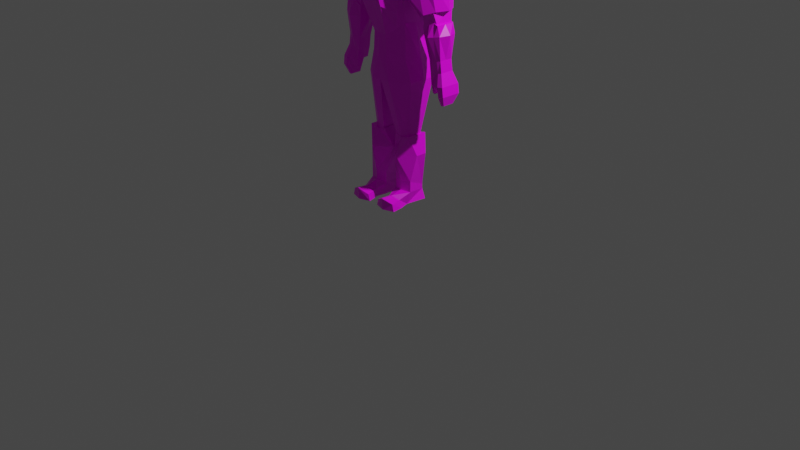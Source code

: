 # Source: Osnova1.blend  (saved by Blender 3.0.42; exported with 4.5.12 LTS)
import bpy
from mathutils import Matrix  # noqa: F401  (used for matrix-valued properties, if any)

bpy.ops.wm.read_factory_settings(use_empty=True)
scene = bpy.context.scene
scene.name = 'Scene'

# ---- collections
col_collection = bpy.data.collections.new('Collection'); scene.collection.children.link(col_collection)

# ---- images (referenced by path relative to the original .blend; pixels are not part of the script)
import os
ASSET_DIR = os.environ.get("B2B_ASSET_DIR", "")  # directory of the original .blend (textures are referenced by path, not embedded)
HERE = os.path.dirname(os.path.abspath(__file__))  # packed textures are extracted next to this script under _unpacked/

def load_image(name, relpath, width, height, colorspace="sRGB"):
    """Load a texture the original file referenced (path relative to the .blend, or extracted next to this script)."""
    p = next((c for c in (os.path.join(HERE, relpath), os.path.join(ASSET_DIR, relpath)) if relpath and os.path.exists(c)), "")
    if p:
        img = bpy.data.images.load(p, check_existing=True)
        img.name = name
    else:  # same state as the original file: an image datablock whose file is absent (Cycles renders it pink)
        img = bpy.data.images.new(name, width, height)
        img.source = "FILE"
        img.filepath = "//" + (relpath or name)
    img.colorspace_settings.name = colorspace
    return img
img_1_png_001 = load_image('Без имени-1.png.001', 'Без имени-1.png', 1024, 1024, 'sRGB')

# ---- materials (node trees are filled in below, after node groups)
mat_material = bpy.data.materials.new('Material')
mat_material.alpha_threshold = 0.0
mat_material.use_transparent_shadow = False
mat_material.line_color = (0.0, 0.0, 0.0, 1.0)

# ---- material node trees
mat_material.use_nodes = True; mat_material.node_tree.nodes.clear()
_N = mat_material.node_tree.nodes; _L = mat_material.node_tree.links
n0 = _N.new('ShaderNodeOutputMaterial'); n0.name = 'Material Output'; n0.location = (300, 300)
n1 = _N.new('ShaderNodeBsdfPrincipled'); n1.name = 'Principled BSDF'; n1.location = (10, 300)
n1.distribution = 'GGX'
n1.subsurface_method = 'RANDOM_WALK_SKIN'
n1.inputs[2].default_value = 0.4
n1.inputs[3].default_value = 1.45
n1.inputs[27].default_value = (0.0, 0.0, 0.0, 1.0)
n1.inputs[28].default_value = 1.0
n2 = _N.new('ShaderNodeTexImage'); n2.name = 'Image Texture'; n2.location = (-280, 280)
n2.image = img_1_png_001
n2.interpolation = 'Closest'
_L.new(n1.outputs[0], n0.inputs[0])
_L.new(n2.outputs[0], n1.inputs[0])
n0.is_active_output = True

# ---- world
world_world = bpy.data.worlds.new('World'); scene.world = world_world
world_world.use_nodes = True; world_world.node_tree.nodes.clear()
_N = world_world.node_tree.nodes; _L = world_world.node_tree.links
n0 = _N.new('ShaderNodeOutputWorld'); n0.name = 'World Output'; n0.location = (300, 300)
n1 = _N.new('ShaderNodeBackground'); n1.name = 'Background'; n1.location = (10, 300)
n1.inputs[0].default_value = (0.05088, 0.05088, 0.05088, 1.0)
_L.new(n1.outputs[0], n0.inputs[0])
n0.is_active_output = True
world_world.color = (0.05088, 0.05088, 0.05088)
world_world.use_sun_shadow = False
world_world.sun_shadow_jitter_overblur = 0.0

# ---- cameras
cam_camera = bpy.data.cameras.new('Camera')
cam_camera.clip_end = 100.0
cam_camera.ortho_scale = 7.314

# ---- lights
light_light = bpy.data.lights.new('Light', 'POINT')
light_light.transmission_factor = 0.0
light_light.energy = 1000.0
light_light.shadow_soft_size = 0.1
light_light.shadow_maximum_resolution = 0.006
light_light.use_absolute_resolution = True

# ---- meshes
me_cube = bpy.data.meshes.new('Cube')
me_cube.from_pydata([(0.0, 0.236, 1.091), (0.0, 0.268, 0.7219), (0.0, -0.2238, 1.091), (0.0, -0.4051, 0.6554), (-0.3999, 0.1383, 0.3971), (-0.3303, 0.1679, 0.7771), (-0.5786, 0.1209, 0.4685), (-0.2881, -0.1473, 0.7771), (-0.2881, 0.1679, 0.7771), (-0.4502, -0.1648, 0.9991), (-0.2896, -0.2681, 0.6724), (-0.4502, 0.1876, 0.9991), (0.0, 0.268, 0.459), (0.0, -0.3437, 0.4922), (-0.2175, 0.1876, 0.4109), (-0.2406, -0.1648, 0.4109), (-0.2175, 0.1876, 0.4109), (-0.2142, -0.228, 0.4109), (0.0, 0.2564, 0.2284), (0.0, -0.2445, 0.194), (-0.2093, 0.1876, 0.2626), (-0.201, -0.1182, 0.3001), (-0.2093, 0.1876, 0.2641), (-0.1517, -0.1648, 0.2425), (0.0, 0.2721, -0.01555), (0.0, -0.2545, -0.01555), (-0.2172, 0.1876, -0.0324), (-0.2172, -0.1227, -0.0324), (-0.2172, 0.1492, -0.0324), (-0.2172, -0.1227, -0.0324), (0.0, 0.2571, -0.2583), (0.0, -0.2412, -0.2583), (-0.2797, 0.1791, -0.2619), (-0.2797, -0.1157, -0.2619), (-0.2797, 0.1791, -0.2619), (-0.2797, -0.1157, -0.2619), (-0.5302, -0.1348, 0.5806), (-0.3293, 0.1679, 0.7802), (-0.5896, -0.08714, 0.34), (-0.3293, -0.1473, 0.7802), (-0.3293, 0.1679, 0.7802), (-0.5367, -0.1473, 0.7999), (-0.2887, -0.2681, 0.6755), (-0.5367, 0.1679, 0.7999), (-0.5786, -0.1016, 0.4685), (-0.3999, -0.119, 0.3971), (-0.3999, 0.1383, 0.3971), (-0.5786, -0.1016, 0.4685), (-0.3999, -0.119, 0.3971), (-0.5786, 0.1209, 0.4685), (-0.5896, 0.08731, 0.34), (-0.5564, 0.135, 0.5806), (-0.4298, -0.08714, 0.3031), (-0.3993, -0.1348, 0.5608), (-0.4298, 0.08731, 0.3031), (-0.3993, 0.135, 0.5608), (-0.4337, 0.0978, 0.2262), (-0.4784, 0.07017, 0.001402), (-0.4337, -0.0976, 0.2262), (-0.4784, -0.07034, 0.001402), (-0.6275, 0.0978, 0.2507), (-0.6178, 0.07017, 0.01899), (-0.6275, -0.0976, 0.2507), (-0.6178, -0.07034, 0.01899), (-0.4258, 0.09132, 0.3249), (-0.4243, -0.1032, 0.3247), (-0.6068, 0.09132, 0.3477), (-0.6082, -0.1032, 0.3479), (-0.4924, 0.07017, -0.1101), (-0.4924, -0.07034, -0.1101), (-0.6318, 0.07017, -0.09248), (-0.6318, -0.07034, -0.09248), (-0.08794, -0.3683, 0.6342), (-0.2074, 0.1876, 1.094), (-0.1536, 0.258, 0.7325), (-0.2074, -0.2537, 1.094), (-0.116, -0.3409, 0.4747), (-0.116, 0.258, 0.4415), (-0.07102, -0.2408, 0.1916), (-0.07102, 0.2243, 0.2015), (-0.08107, -0.242, -0.02398), (-0.08107, 0.2537, -0.02398), (-0.1124, -0.2449, -0.2601), (-0.1124, 0.2411, -0.2601), (0.0, 0.2985, 0.9104), (0.0, -0.3641, 0.9384), (-0.3955, 0.1876, 0.8712), (-0.3955, -0.2367, 0.8712), (-0.433, 0.2205, 0.79), (-0.4328, -0.2063, 0.7917), (-0.4893, -0.119, 0.4328), (-0.4893, 0.1383, 0.4328), (-0.4893, 0.1909, 0.4328), (-0.4891, -0.1671, 0.4342), (-0.1805, -0.3239, 0.8963), (-0.1805, 0.2181, 0.9132), (-0.5306, -0.1524, 0.2384), (-0.5481, -0.1022, 0.0102), (-0.5306, 0.1895, 0.2384), (-0.5481, 0.111, 0.0102), (-0.51, -0.1032, 0.3861), (-0.51, 0.09132, 0.3861), (-0.5486, -0.06664, -0.129), (-0.5621, 0.07017, -0.1013), (-0.363, 0.01158, 0.8164), (0.0, 0.01285, 1.166), (0.0, -0.1042, 0.7529), (-0.4752, 0.01285, 1.056), (-0.2507, 0.01158, 0.4872), (0.0, -0.02376, 0.4833), (-0.2151, 0.01285, 0.279), (0.0, -0.04427, 0.1569), (-0.2922, 0.01285, -0.07284), (0.0, -0.008192, -0.05439), (-0.3215, 0.01285, -0.2469), (0.0, 0.01285, -0.3201), (-0.3215, 0.01285, -0.2469), (-0.357, 0.01158, 0.8198), (-0.5986, 0.01158, 0.8372), (-0.3803, 0.01073, 0.3885), (-0.608, 0.01073, 0.4707), (-0.6409, 0.01073, 0.4749), (-0.2045, 0.01285, 1.16), (-0.5101, 0.01073, 0.4316), (0.0, 0.01868, 1.008), (-0.1545, -0.1047, -0.8741), (-0.1011, -0.1032, -0.8734), (-0.1011, 0.009295, -0.8978), (-0.1332, 0.06924, -0.8734), (-0.1866, 0.06293, -0.8741), (-0.2331, 0.04173, -0.8748), (-0.2495, 0.009295, -0.8689), (-0.2331, -0.06989, -0.8748), (-0.1498, 0.009295, -0.8986), (-0.01308, 0.04888, -0.996), (-0.1118, 0.09474, -1.363), (-0.01308, -0.06543, -0.996), (-0.06999, -0.1078, -1.271), (-0.3188, 0.04888, -0.996), (-0.2307, 0.09474, -1.363), (-0.3188, -0.06543, -0.996), (-0.2725, -0.1078, -1.271), (-0.07863, 0.09545, -0.806), (-0.07699, -0.1221, -0.806), (-0.2631, 0.09545, -0.8073), (-0.2648, -0.1221, -0.8073), (-0.06999, 0.09474, -1.508), (-0.07604, -0.1114, -1.508), (-0.2725, 0.09474, -1.508), (-0.243, -0.1253, -1.509), (-0.166, -0.2054, -0.996), (-0.1713, -0.1449, -1.275), (-0.166, 0.1359, -0.996), (-0.1713, 0.08356, -1.346), (-0.1637, -0.1221, -0.8294), (-0.1637, 0.09545, -0.8294), (-0.1713, -0.1319, -1.508), (-0.1713, 0.09474, -1.508), (-0.06999, -0.1078, -1.381), (-0.2725, -0.1078, -1.381), (-0.2307, 0.09474, -1.41), (-0.1118, 0.09474, -1.41), (-0.1713, 0.08915, -1.427), (-0.1713, -0.1428, -1.374), (-0.1713, -0.3853, -1.509), (-0.2897, -0.3471, -1.509), (-0.06999, -0.3471, -1.443), (-0.05288, -0.3471, -1.509), (-0.1713, -0.3914, -1.389), (-0.2725, -0.3471, -1.435), (-0.1713, -0.2515, -1.512), (-0.09238, -0.2094, -1.51), (-0.2449, -0.2275, -1.435), (-0.2736, -0.2245, -1.511), (-0.1713, -0.2625, -1.397), (-0.09766, -0.2275, -1.435), (0.0, 0.008816, 1.223), (0.0, -0.1572, 1.185), (-0.1543, 0.09513, 1.187), (0.0, 0.119, 1.185), (-0.1543, -0.1229, 1.187), (-0.1529, 0.008816, 1.22), (0.0, 0.0082, 1.289), (0.0, -0.1703, 1.268), (-0.1203, 0.05558, 1.29), (0.0, 0.0687, 1.268), (-0.1203, -0.06408, 1.29), (-0.1195, 0.0082, 1.308), (0.0, -0.228, 1.241), (0.0, -0.1769, 1.718), (0.0, 0.1602, 1.286), (0.0, 0.177, 1.693), (0.1074, -0.1746, 1.308), (0.1338, -0.1769, 1.649), (0.1351, 0.109, 1.313), (0.1419, 0.1116, 1.638), (0.0, 0.1602, 1.286), (0.0, 0.177, 1.693), (0.0, -0.228, 1.241), (0.0, -0.1769, 1.718), (0.0, 0.004631, 1.224), (0.0, -0.2738, 1.448), (0.0, 0.006588, 1.761), (0.0, 0.1778, 1.477), (0.0, 0.1602, 1.286), (0.112, 0.1491, 1.679), (0.1501, 0.1038, 1.458), (0.1534, 0.004631, 1.311), (0.1615, 0.006588, 1.675), (0.1506, -0.1598, 1.457), (0.07335, -0.2099, 1.258), (0.0, -0.1769, 1.718), (0.1076, 0.1602, 1.311), (0.0, 0.177, 1.693), (0.0, -0.228, 1.241), (0.09336, -0.1769, 1.702), (0.0, 0.006588, 1.761), (0.0, 0.004631, 1.224), (0.0, -0.2738, 1.448), (0.0, 0.1778, 1.477), (0.0, 0.1778, 1.477), (0.1128, -0.2088, 1.442), (0.0, 0.004631, 1.224), (0.1234, 0.006588, 1.742), (0.0, 0.006588, 1.761), (0.1186, 0.004631, 1.244), (0.0, -0.2738, 1.448), (0.1776, 0.004631, 1.444), (0.1225, 0.1602, 1.467), (0.0, 0.004631, 1.469), (0.0, -0.2467, 1.513), (0.0, 0.1778, 1.535), (0.1631, 0.1038, 1.534), (0.143, -0.1598, 1.534), (0.0, -0.2467, 1.513), (0.0, 0.1778, 1.535), (0.0, 0.1778, 1.535), (0.1193, -0.2088, 1.529), (0.0, -0.248, 1.513), (0.193, 0.004631, 1.541), (0.1149, 0.1602, 1.526), (0.0, 0.004631, 1.548), (-0.5745, -0.01075, -0.222), (-0.5103, 0.05863, -0.2196), (-0.5745, 0.08291, -0.222), (-0.6766, 0.1044, -0.2091), (-0.6579, 0.0004103, -0.4009), (-0.6579, 0.05901, -0.4009), (-0.6579, -0.05819, -0.4009), (-0.6288, 0.05901, -0.4046), (-0.6288, -0.06515, -0.4046), (-0.6373, -0.1137, -0.309), (-0.6373, 0.1044, -0.309), (-0.6884, 0.1044, -0.3026), (-0.5584, 0.09132, 0.3669), (-0.5035, 0.001462, -0.2215), (-0.5791, 0.1437, 0.2446), (-0.6766, 0.001462, -0.2091), (-0.395, 9.806e-05, 0.2213), (-0.4784, -8.833e-05, 0.001402), (-0.6663, 9.806e-05, 0.2556), (-0.6178, -8.833e-05, 0.01899), (-0.425, -0.005955, 0.3248), (-0.6075, -0.005955, 0.3478), (-0.4924, -8.833e-05, -0.1101), (-0.6318, -8.833e-05, -0.09248), (-0.5621, -0.008426, -0.1013), (-0.51, -0.005955, 0.3861), (-0.6766, -0.1014, -0.2091), (-0.5745, -0.1044, -0.222), (-0.6884, 0.001462, -0.3026), (-0.6884, -0.1014, -0.3026), (-0.6255, -0.1137, -0.2155), (-0.5588, -0.005955, 0.3669), (-0.4976, -0.008426, -0.1094), (-0.5103, -0.07608, -0.2196), (-0.5829, 0.09059, 0.01459), (-0.5791, -0.125, 0.2446), (-0.5829, -0.08629, 0.01459), (-0.5112, -0.01075, -0.2205), (-0.6255, 0.1044, -0.2155), (-0.597, 0.07017, -0.09687), (-0.5591, -0.1032, 0.367), (-0.597, -0.07868, -0.09687), (-0.5165, -0.01918, -0.3021), (-0.5589, -0.02648, -0.3023), (-0.5589, -0.08243, -0.3023), (-0.5206, -0.06551, -0.3009), (0.3999, 0.1383, 0.3971), (0.3301, 0.1673, 0.7763), (0.5786, 0.1209, 0.4685), (0.288, -0.147, 0.7763), (0.2881, 0.1679, 0.7771), (0.4502, -0.1648, 0.9991), (0.2896, -0.2675, 0.6719), (0.4502, 0.1876, 0.9991), (0.2176, 0.187, 0.4111), (0.2407, -0.1644, 0.4111), (0.2175, 0.1876, 0.4109), (0.2143, -0.2274, 0.4111), (0.2094, 0.187, 0.2651), (0.2012, -0.118, 0.3005), (0.2093, 0.1876, 0.2641), (0.1517, -0.1648, 0.2425), (0.2172, 0.1876, -0.0324), (0.2172, -0.1227, -0.0324), (0.2172, 0.1492, -0.0324), (0.2172, -0.1227, -0.0324), (0.2797, 0.1791, -0.2619), (0.2797, -0.1157, -0.2619), (0.2797, 0.1791, -0.2619), (0.2797, -0.1157, -0.2619), (0.5302, -0.1348, 0.5806), (0.3293, 0.1679, 0.7802), (0.5896, -0.08714, 0.34), (0.3293, -0.1473, 0.7802), (0.3293, 0.1679, 0.7802), (0.5367, -0.1473, 0.7999), (0.2887, -0.2681, 0.6755), (0.5367, 0.1679, 0.7999), (0.5786, -0.1016, 0.4685), (0.3999, -0.119, 0.3971), (0.3999, 0.1383, 0.3971), (0.5786, -0.1016, 0.4685), (0.3999, -0.119, 0.3971), (0.5786, 0.1209, 0.4685), (0.5896, 0.08731, 0.34), (0.5564, 0.135, 0.5806), (0.4298, -0.08714, 0.3031), (0.3993, -0.1348, 0.5608), (0.4298, 0.08731, 0.3031), (0.3993, 0.135, 0.5608), (0.4337, 0.0978, 0.2262), (0.4784, 0.07017, 0.001402), (0.4337, -0.0976, 0.2262), (0.4784, -0.07034, 0.001402), (0.6275, 0.0978, 0.2507), (0.6178, 0.07017, 0.01899), (0.6275, -0.0976, 0.2507), (0.6178, -0.07034, 0.01899), (0.4258, 0.09132, 0.3249), (0.4243, -0.1032, 0.3247), (0.6068, 0.09132, 0.3477), (0.6082, -0.1032, 0.3479), (0.4924, 0.07017, -0.1101), (0.4924, -0.07034, -0.1101), (0.6318, 0.07017, -0.09248), (0.6318, -0.07034, -0.09248), (0.08794, -0.3683, 0.6342), (0.2074, 0.1876, 1.094), (0.1536, 0.258, 0.7325), (0.2074, -0.2537, 1.094), (0.116, -0.3409, 0.4747), (0.116, 0.258, 0.4415), (0.07102, -0.2408, 0.1916), (0.07102, 0.2243, 0.2015), (0.08107, -0.242, -0.02398), (0.08107, 0.2537, -0.02398), (0.1124, -0.2449, -0.2601), (0.1124, 0.2411, -0.2601), (0.3955, 0.1876, 0.8712), (0.3955, -0.2367, 0.8712), (0.433, 0.2205, 0.79), (0.4328, -0.2063, 0.7917), (0.4893, -0.119, 0.4328), (0.4893, 0.1383, 0.4328), (0.4893, 0.1909, 0.4328), (0.4891, -0.1671, 0.4342), (0.1805, -0.3239, 0.8963), (0.1805, 0.2181, 0.9132), (0.5306, -0.1524, 0.2384), (0.5481, -0.1022, 0.0102), (0.5306, 0.1895, 0.2384), (0.5481, 0.111, 0.0102), (0.51, -0.1032, 0.3861), (0.51, 0.09132, 0.3861), (0.5486, -0.06664, -0.129), (0.5621, 0.07017, -0.1013), (0.3627, 0.01147, 0.8155), (0.4752, 0.01285, 1.056), (0.2508, 0.01147, 0.4872), (0.2152, 0.01273, 0.2801), (0.2922, 0.01285, -0.07284), (0.3215, 0.01285, -0.2469), (0.3215, 0.01285, -0.2469), (0.357, 0.01158, 0.8198), (0.5986, 0.01158, 0.8372), (0.3803, 0.01073, 0.3885), (0.608, 0.01073, 0.4707), (0.6409, 0.01073, 0.4749), (0.2045, 0.01285, 1.16), (0.5101, 0.01073, 0.4316), (0.1545, -0.1047, -0.8741), (0.1011, -0.1032, -0.8734), (0.1011, 0.009295, -0.8978), (0.1332, 0.06924, -0.8734), (0.1866, 0.06293, -0.8741), (0.2331, 0.04173, -0.8748), (0.2495, 0.009295, -0.8689), (0.2331, -0.06989, -0.8748), (0.1498, 0.009295, -0.8986), (0.01308, 0.04888, -0.996), (0.1118, 0.09474, -1.363), (0.01308, -0.06543, -0.996), (0.06999, -0.1078, -1.271), (0.3188, 0.04888, -0.996), (0.2307, 0.09474, -1.363), (0.3188, -0.06543, -0.996), (0.2725, -0.1078, -1.271), (0.07863, 0.09545, -0.806), (0.07699, -0.1221, -0.806), (0.2631, 0.09545, -0.8073), (0.2648, -0.1221, -0.8073), (0.06999, 0.09474, -1.508), (0.07604, -0.1114, -1.508), (0.2725, 0.09474, -1.508), (0.243, -0.1253, -1.509), (0.166, -0.2054, -0.996), (0.1713, -0.1449, -1.275), (0.166, 0.1359, -0.996), (0.1713, 0.08356, -1.346), (0.1637, -0.1221, -0.8294), (0.1637, 0.09545, -0.8294), (0.1713, -0.1319, -1.508), (0.1713, 0.09474, -1.508), (0.06999, -0.1078, -1.381), (0.2725, -0.1078, -1.381), (0.2307, 0.09474, -1.41), (0.1118, 0.09474, -1.41), (0.1713, 0.08915, -1.427), (0.1713, -0.1428, -1.374), (0.1713, -0.3853, -1.509), (0.2897, -0.3471, -1.509), (0.06999, -0.3471, -1.443), (0.05288, -0.3471, -1.509), (0.1713, -0.3914, -1.389), (0.2725, -0.3471, -1.435), (0.1713, -0.2515, -1.512), (0.09238, -0.2094, -1.51), (0.2449, -0.2275, -1.435), (0.2736, -0.2245, -1.511), (0.1713, -0.2625, -1.397), (0.09766, -0.2275, -1.435), (0.1543, 0.09513, 1.187), (0.1543, -0.1229, 1.187), (0.1529, 0.008816, 1.22), (0.1203, 0.05558, 1.29), (0.1203, -0.06408, 1.29), (0.1195, 0.0082, 1.308), (-0.1074, -0.1746, 1.308), (-0.1281, -0.1769, 1.649), (-0.1351, 0.109, 1.313), (-0.1419, 0.1116, 1.638), (-0.112, 0.1491, 1.679), (-0.1501, 0.1038, 1.458), (-0.1534, 0.004631, 1.311), (-0.1615, 0.006588, 1.675), (-0.1506, -0.1598, 1.457), (-0.07335, -0.2099, 1.258), (-0.1076, 0.1602, 1.311), (-0.09336, -0.1769, 1.702), (-0.1128, -0.2088, 1.442), (-0.1234, 0.006588, 1.742), (-0.1186, 0.004631, 1.244), (-0.1776, 0.004631, 1.444), (-0.1225, 0.1602, 1.467), (-0.1631, 0.1038, 1.534), (-0.143, -0.1598, 1.534), (-0.1193, -0.2088, 1.529), (-0.193, 0.004631, 1.541), (-0.1149, 0.1602, 1.526), (0.5745, -0.01075, -0.222), (0.5103, 0.05863, -0.2196), (0.5745, 0.08291, -0.222), (0.6766, 0.1044, -0.2091), (0.6579, 0.0004103, -0.4009), (0.6579, 0.05901, -0.4009), (0.6579, -0.05819, -0.4009), (0.6288, 0.05901, -0.4046), (0.6288, -0.06515, -0.4046), (0.6373, -0.1137, -0.309), (0.6373, 0.1044, -0.309), (0.6884, 0.1044, -0.3026), (0.5584, 0.09132, 0.3669), (0.5035, 0.001462, -0.2215), (0.5791, 0.1437, 0.2446), (0.6766, 0.001462, -0.2091), (0.395, 9.806e-05, 0.2213), (0.4784, -8.833e-05, 0.001402), (0.6663, 9.806e-05, 0.2556), (0.6178, -8.833e-05, 0.01899), (0.425, -0.005955, 0.3248), (0.6075, -0.005955, 0.3478), (0.4924, -8.833e-05, -0.1101), (0.6318, -8.833e-05, -0.09248), (0.5621, -0.008426, -0.1013), (0.51, -0.005955, 0.3861), (0.6766, -0.1014, -0.2091), (0.5745, -0.1044, -0.222), (0.6884, 0.001462, -0.3026), (0.6884, -0.1014, -0.3026), (0.6255, -0.1137, -0.2155), (0.5588, -0.005955, 0.3669), (0.4976, -0.008426, -0.1094), (0.5103, -0.07608, -0.2196), (0.5829, 0.09059, 0.01459), (0.5791, -0.125, 0.2446), (0.5829, -0.08629, 0.01459), (0.5112, -0.01075, -0.2205), (0.6255, 0.1044, -0.2155), (0.597, 0.07017, -0.09687), (0.5591, -0.1032, 0.367), (0.597, -0.07868, -0.09687), (0.5165, -0.01918, -0.3021), (0.5589, -0.02648, -0.3023), (0.5589, -0.08243, -0.3023), (0.5206, -0.06551, -0.3009)], [], [(8, 5, 37, 40), (7, 10, 42, 39), (86, 8, 40, 88), (104, 5, 14, 108), (124, 105, 2, 85), (95, 73, 0, 84), (87, 9, 41, 89), (72, 10, 17, 76), (94, 75, 9, 87), (122, 107, 9, 75), (76, 17, 23, 78), (77, 12, 18, 79), (106, 3, 13, 109), (10, 7, 15, 17), (74, 1, 12, 77), (5, 8, 16, 14), (111, 19, 25, 113), (23, 21, 27, 29), (108, 14, 20, 110), (17, 15, 21, 23), (109, 13, 19, 111), (14, 16, 22, 20), (29, 27, 33, 35), (112, 26, 32, 114), (20, 22, 28, 26), (79, 18, 24, 81), (78, 23, 29, 80), (110, 20, 26, 112), (31, 82, 125, 126), (114, 116, 35, 33), (113, 25, 31, 115), (26, 28, 34, 32), (81, 24, 30, 83), (80, 29, 35, 82), (39, 42, 48, 45), (88, 40, 46, 92), (118, 43, 49, 121), (40, 37, 4, 46), (107, 11, 43, 118), (104, 7, 39, 117), (121, 120, 44, 47), (93, 47, 44, 90), (123, 120, 6, 91), (91, 6, 49, 92), (117, 39, 45, 119), (89, 41, 47, 93), (38, 36, 51, 50), (50, 51, 55, 54), (54, 55, 53, 52), (52, 53, 36, 38), (50, 54, 52, 38), (55, 51, 36, 53), (258, 259, 59, 58), (277, 278, 63, 62), (260, 261, 61, 60), (98, 99, 57, 56), (258, 58, 65, 262), (97, 59, 69, 102), (273, 263, 66, 254), (260, 60, 66, 263), (98, 56, 64, 101), (277, 62, 67, 282), (281, 70, 245, 280), (261, 63, 71, 265), (259, 57, 68, 264), (276, 61, 70, 281), (25, 80, 82, 31), (28, 81, 83, 34), (34, 83, 129, 130), (19, 78, 80, 25), (22, 79, 81, 28), (8, 74, 77, 16), (16, 77, 79, 22), (13, 76, 78, 19), (2, 105, 176, 177), (85, 2, 75, 94), (3, 72, 76, 13), (86, 11, 73, 95), (8, 86, 95, 74), (3, 85, 94, 72), (42, 89, 93, 48), (4, 91, 92, 46), (119, 123, 91, 4), (48, 93, 90, 45), (43, 88, 92, 49), (72, 94, 87, 10), (10, 87, 89, 42), (74, 95, 84, 1), (106, 124, 85, 3), (11, 86, 88, 43), (57, 99, 103, 68), (102, 274, 279, 269), (58, 96, 100, 65), (256, 98, 101, 254), (262, 267, 101, 64), (278, 97, 102, 283), (256, 276, 99, 98), (58, 59, 97, 96), (1, 84, 124, 106), (45, 90, 123, 119), (122, 75, 180, 181), (35, 116, 131, 132), (37, 117, 119, 4), (90, 44, 120, 123), (49, 6, 120, 121), (5, 104, 117, 37), (9, 107, 118, 41), (41, 118, 121, 47), (24, 113, 115, 30), (32, 34, 116, 114), (115, 31, 126, 127), (21, 110, 112, 27), (27, 112, 114, 33), (12, 109, 111, 18), (15, 108, 110, 21), (18, 111, 113, 24), (1, 106, 109, 12), (73, 11, 107, 122), (84, 0, 105, 124), (7, 104, 108, 15), (133, 127, 126, 125), (131, 133, 125, 132), (130, 129, 133, 131), (129, 128, 127, 133), (116, 34, 130, 131), (82, 35, 132, 125), (30, 115, 127, 128), (83, 30, 128, 129), (134, 135, 137, 136), (150, 151, 141, 140), (140, 141, 139, 138), (152, 153, 135, 134), (134, 136, 143, 142), (173, 172, 169, 165), (154, 145, 144, 155), (140, 138, 144, 145), (152, 134, 142, 155), (150, 140, 145, 154), (156, 147, 146, 157), (160, 159, 149, 148), (158, 161, 146, 147), (162, 160, 148, 157), (161, 162, 157, 146), (149, 156, 157, 148), (136, 150, 154, 143), (138, 152, 155, 144), (143, 154, 155, 142), (171, 170, 164, 167), (138, 139, 153, 152), (136, 137, 151, 150), (141, 151, 163, 159), (135, 153, 162, 161), (153, 139, 160, 162), (137, 135, 161, 158), (139, 141, 159, 160), (151, 137, 158, 163), (168, 166, 167, 164), (169, 168, 164, 165), (170, 173, 165, 164), (172, 174, 168, 169), (175, 171, 167, 166), (174, 175, 166, 168), (163, 158, 175, 174), (158, 147, 171, 175), (159, 163, 174, 172), (156, 149, 173, 170), (147, 156, 170, 171), (149, 159, 172, 173), (179, 178, 184, 185), (181, 180, 186, 187), (75, 2, 177, 180), (105, 0, 179, 176), (0, 73, 178, 179), (73, 122, 181, 178), (182, 187, 186, 183), (185, 184, 187, 182), (176, 179, 185, 182), (180, 177, 183, 186), (177, 176, 182, 183), (178, 181, 187, 184), (241, 202, 191, 231), (240, 205, 195, 232), (239, 208, 193, 233), (238, 211, 189, 230), (225, 207, 192, 210), (224, 202, 189, 211), (223, 216, 199, 215), (222, 217, 198, 214), (237, 215, 199, 234), (236, 213, 197, 235), (204, 220, 219, 196), (190, 203, 220, 204), (231, 191, 213, 236), (210, 221, 218, 198), (192, 209, 221, 210), (233, 193, 215, 237), (200, 222, 214, 188), (190, 204, 222, 200), (204, 196, 217, 222), (208, 223, 215, 193), (195, 205, 223, 208), (205, 197, 216, 223), (216, 224, 211, 199), (197, 213, 224, 216), (213, 191, 202, 224), (217, 225, 210, 198), (196, 212, 225, 217), (212, 194, 207, 225), (214, 226, 201, 188), (198, 218, 226, 214), (234, 199, 211, 238), (207, 227, 209, 192), (194, 206, 227, 207), (232, 195, 208, 239), (212, 228, 206, 194), (196, 219, 228, 212), (235, 197, 205, 240), (200, 229, 203, 190), (188, 201, 229, 200), (230, 189, 202, 241), (201, 230, 241, 229), (219, 235, 240, 228), (206, 232, 239, 227), (218, 234, 238, 226), (209, 233, 237, 221), (203, 231, 236, 220), (220, 236, 235, 219), (221, 237, 234, 218), (226, 238, 230, 201), (227, 239, 233, 209), (228, 240, 232, 206), (229, 241, 231, 203), (257, 268, 271, 270), (242, 269, 286, 285), (68, 103, 244, 243), (272, 269, 279, 244, 280), (245, 257, 270, 253), (248, 250, 249, 247, 246), (270, 271, 248, 246), (267, 273, 254, 101), (272, 280, 252, 251), (96, 97, 278, 277), (251, 252, 249, 250), (70, 265, 257, 245), (60, 256, 254, 66), (266, 103, 274), (274, 103, 244, 279), (266, 102, 269, 242), (102, 266, 274), (280, 245, 253, 252), (99, 276, 281, 103), (268, 272, 251, 271), (252, 253, 247, 249), (264, 68, 243, 255), (253, 270, 246, 247), (69, 264, 255, 275), (65, 100, 267, 262), (59, 259, 264, 69), (61, 261, 265, 70), (265, 71, 268, 257), (62, 260, 263, 67), (282, 67, 263, 273), (56, 258, 262, 64), (62, 63, 261, 260), (56, 57, 259, 258), (242, 255, 243, 244), (103, 266, 242, 244), (103, 281, 280, 244), (60, 61, 276, 256), (63, 278, 283, 71), (96, 277, 282, 100), (100, 282, 273, 267), (102, 69, 275, 269), (283, 102, 269, 272), (71, 283, 272, 268), (271, 251, 250, 248), (286, 287, 284, 285), (255, 242, 285, 284), (269, 275, 287, 286), (275, 255, 284, 287), (292, 316, 313, 289), (291, 315, 318, 294), (360, 362, 316, 292), (378, 380, 296, 289), (369, 84, 0, 349), (361, 363, 317, 293), (348, 352, 299, 294), (368, 361, 293, 351), (390, 351, 293, 379), (352, 354, 303, 299), (353, 355, 18, 12), (294, 299, 297, 291), (350, 353, 12, 1), (289, 296, 298, 292), (303, 307, 305, 301), (380, 381, 300, 296), (299, 303, 301, 297), (296, 300, 302, 298), (307, 311, 309, 305), (382, 383, 308, 304), (300, 304, 306, 302), (355, 357, 24, 18), (354, 356, 307, 303), (381, 382, 304, 300), (31, 393, 392, 358), (383, 309, 311, 384), (304, 308, 310, 306), (357, 359, 30, 24), (356, 358, 311, 307), (315, 321, 324, 318), (362, 366, 322, 316), (386, 389, 325, 319), (316, 322, 288, 313), (379, 386, 319, 295), (378, 385, 315, 291), (389, 323, 320, 388), (367, 364, 320, 323), (391, 365, 290, 388), (365, 366, 325, 290), (385, 387, 321, 315), (363, 367, 323, 317), (314, 326, 327, 312), (326, 330, 331, 327), (330, 328, 329, 331), (328, 314, 312, 329), (326, 314, 328, 330), (331, 329, 312, 327), (487, 334, 335, 488), (506, 338, 339, 507), (489, 336, 337, 490), (372, 332, 333, 373), (487, 491, 341, 334), (371, 376, 345, 335), (502, 483, 342, 492), (489, 492, 342, 336), (372, 375, 340, 332), (506, 511, 343, 338), (510, 509, 474, 346), (490, 494, 347, 339), (488, 493, 344, 333), (505, 510, 346, 337), (25, 31, 358, 356), (306, 310, 359, 357), (310, 397, 396, 359), (19, 25, 356, 354), (302, 306, 357, 355), (292, 298, 353, 350), (298, 302, 355, 353), (13, 19, 354, 352), (85, 368, 351, 2), (3, 13, 352, 348), (360, 369, 349, 295), (292, 350, 369, 360), (3, 348, 368, 85), (318, 324, 367, 363), (288, 322, 366, 365), (387, 288, 365, 391), (324, 321, 364, 367), (319, 325, 366, 362), (348, 294, 361, 368), (294, 318, 363, 361), (350, 1, 84, 369), (295, 319, 362, 360), (333, 344, 377, 373), (376, 498, 508, 503), (334, 341, 374, 370), (485, 483, 375, 372), (491, 340, 375, 496), (507, 512, 376, 371), (485, 372, 373, 505), (334, 370, 371, 335), (321, 387, 391, 364), (390, 445, 444, 351), (311, 399, 398, 384), (313, 288, 387, 385), (364, 391, 388, 320), (325, 389, 388, 290), (289, 313, 385, 378), (293, 317, 386, 379), (317, 323, 389, 386), (308, 383, 384, 310), (115, 394, 393, 31), (301, 305, 382, 381), (305, 309, 383, 382), (297, 301, 381, 380), (349, 390, 379, 295), (291, 297, 380, 378), (400, 392, 393, 394), (398, 399, 392, 400), (397, 398, 400, 396), (396, 400, 394, 395), (384, 398, 397, 310), (358, 392, 399, 311), (30, 395, 394, 115), (359, 396, 395, 30), (401, 403, 404, 402), (417, 407, 408, 418), (407, 405, 406, 408), (419, 401, 402, 420), (401, 409, 410, 403), (440, 432, 436, 439), (421, 422, 411, 412), (407, 412, 411, 405), (419, 422, 409, 401), (417, 421, 412, 407), (423, 424, 413, 414), (427, 415, 416, 426), (425, 414, 413, 428), (429, 424, 415, 427), (428, 413, 424, 429), (416, 415, 424, 423), (403, 410, 421, 417), (405, 411, 422, 419), (410, 409, 422, 421), (438, 434, 431, 437), (405, 419, 420, 406), (403, 417, 418, 404), (408, 426, 430, 418), (402, 428, 429, 420), (420, 429, 427, 406), (404, 425, 428, 402), (406, 427, 426, 408), (418, 430, 425, 404), (435, 431, 434, 433), (436, 432, 431, 435), (437, 431, 432, 440), (439, 436, 435, 441), (442, 433, 434, 438), (441, 435, 433, 442), (430, 441, 442, 425), (425, 442, 438, 414), (426, 439, 441, 430), (423, 437, 440, 416), (414, 438, 437, 423), (416, 440, 439, 426), (179, 185, 446, 443), (445, 448, 447, 444), (351, 444, 177, 2), (0, 179, 443, 349), (349, 443, 445, 390), (182, 183, 447, 448), (185, 182, 448, 446), (444, 447, 183, 177), (443, 446, 448, 445), (470, 466, 452, 453), (469, 467, 450, 456), (463, 458, 449, 455), (462, 460, 199, 216), (468, 234, 199, 460), (458, 198, 218, 461), (449, 458, 461, 457), (467, 468, 460, 450), (456, 450, 460, 462), (452, 456, 462, 453), (453, 462, 216, 197), (217, 198, 458, 463), (196, 217, 463, 459), (459, 463, 455, 451), (455, 449, 457, 464), (451, 455, 464, 454), (466, 469, 456, 452), (459, 451, 454, 465), (196, 459, 465, 219), (235, 470, 453, 197), (219, 465, 470, 235), (454, 464, 469, 466), (457, 461, 468, 467), (461, 218, 234, 468), (464, 457, 467, 469), (465, 454, 466, 470), (486, 499, 500, 497), (471, 514, 515, 498), (344, 472, 473, 377), (501, 509, 473, 508, 498), (474, 482, 499, 486), (477, 475, 476, 478, 479), (499, 475, 477, 500), (496, 375, 483, 502), (501, 480, 481, 509), (370, 506, 507, 371), (480, 479, 478, 481), (346, 474, 486, 494), (336, 342, 483, 485), (495, 503, 377), (503, 508, 473, 377), (495, 471, 498, 376), (376, 503, 495), (509, 481, 482, 474), (373, 377, 510, 505), (497, 500, 480, 501), (481, 478, 476, 482), (493, 484, 472, 344), (482, 476, 475, 499), (345, 504, 484, 493), (341, 491, 496, 374), (335, 345, 493, 488), (337, 346, 494, 490), (494, 486, 497, 347), (338, 343, 492, 489), (511, 502, 492, 343), (332, 340, 491, 487), (338, 489, 490, 339), (332, 487, 488, 333), (471, 473, 472, 484), (377, 473, 471, 495), (377, 473, 509, 510), (336, 485, 505, 337), (339, 347, 512, 507), (370, 374, 511, 506), (374, 496, 502, 511), (376, 498, 504, 345), (512, 501, 498, 376), (347, 497, 501, 512), (500, 477, 479, 480), (515, 514, 513, 516), (484, 513, 514, 471), (498, 515, 516, 504), (504, 516, 513, 484)])
_uv = me_cube.uv_layers.new(name='UVMap')
_uv.uv.foreach_set('vector', [0.1219, 0.4732, 0.1343, 0.4701, 0.1348, 0.4711, 0.1348, 0.4711, 0.431, 0.8062, 0.4674, 0.8043, 0.4666, 0.8052, 0.4314, 0.8134, 0.1008, 0.6951, 0.06373, 0.655, 0.07663, 0.6529, 0.1115, 0.6793, 0.1505, 0.8156, 0.1198, 0.8369, 0.08341, 0.7318, 0.1347, 0.7442, 0.6423, 0.3696, 0.6399, 0.4135, 0.5857, 0.3907, 0.5543, 0.3471, 0.4603, 0.8249, 0.492, 0.8889, 0.4257, 0.9243, 0.393, 0.8472, 0.2148, 0.6788, 0.1994, 0.7468, 0.1703, 0.6859, 0.1868, 0.669, 0.1139, 0.8372, 0.06896, 0.8529, 0.07181, 0.7853, 0.1021, 0.8002, 0.09908, 0.9039, 0.09388, 0.9554, 0.03901, 0.9402, 0.05152, 0.9048, 0.1149, 0.7218, 0.1449, 0.6363, 0.2016, 0.6377, 0.2028, 0.7496, 0.1021, 0.8002, 0.07181, 0.7853, 0.07196, 0.7385, 0.09511, 0.7272, 0.4492, 0.871, 0.4086, 0.8817, 0.4058, 0.7531, 0.4321, 0.7433, 0.6156, 0.2976, 0.5466, 0.2681, 0.5619, 0.2232, 0.6359, 0.2233, 0.1958, 0.8005, 0.1678, 0.802, 0.1793, 0.7179, 0.1969, 0.716, 0.4331, 0.7551, 0.3785, 0.7621, 0.3693, 0.6488, 0.4099, 0.6382, 0.5006, 0.7564, 0.4882, 0.7595, 0.4514, 0.6201, 0.4533, 0.6196, 0.6333, 0.1324, 0.5868, 0.1411, 0.5859, 0.08279, 0.6431, 0.07394, 0.1851, 0.5043, 0.1762, 0.5205, 0.1612, 0.4587, 0.1616, 0.4583, 0.1347, 0.7442, 0.08341, 0.7318, 0.07166, 0.6399, 0.1177, 0.6265, 0.1969, 0.716, 0.1793, 0.7179, 0.1657, 0.6794, 0.1799, 0.6539, 0.6359, 0.2233, 0.5619, 0.2232, 0.5868, 0.1411, 0.6333, 0.1324, 0.08697, 0.3333, 0.0851, 0.3338, 0.07082, 0.2138, 0.07168, 0.2137, 0.1642, 0.1371, 0.1634, 0.1378, 0.1266, 0.09285, 0.1268, 0.09233, 0.08815, 0.3538, 0.07286, 0.3603, 0.07857, 0.3478, 0.08524, 0.3391, 0.07168, 0.2137, 0.07082, 0.2138, 0.06638, 0.1635, 0.07203, 0.1649, 0.09476, 0.5006, 0.08199, 0.5053, 0.08478, 0.471, 0.09609, 0.4722, 0.2015, 0.4833, 0.1851, 0.5043, 0.1616, 0.4583, 0.1846, 0.4408, 0.1458, 0.487, 0.1167, 0.4955, 0.1169, 0.4718, 0.1401, 0.462, 0.1027, 0.3088, 0.09885, 0.3228, 0.08167, 0.3289, 0.08155, 0.3285, 0.1108, 0.09849, 0.1106, 0.09808, 0.1268, 0.09233, 0.1266, 0.09285, 0.6431, 0.07394, 0.5859, 0.08279, 0.5906, 0.01543, 0.6497, 0.0002433, 0.07203, 0.1649, 0.06638, 0.1635, 0.09012, 0.1244, 0.08986, 0.1258, 0.0592, 0.3605, 0.05175, 0.3597, 0.06036, 0.337, 0.06742, 0.3421, 0.1175, 0.3399, 0.1023, 0.3514, 0.09037, 0.3371, 0.09885, 0.3228, 0.4337, 0.6816, 0.4689, 0.6734, 0.4406, 0.7225, 0.4406, 0.7225, 0.1115, 0.6793, 0.07663, 0.6529, 0.138, 0.6602, 0.1379, 0.6628, 0.1462, 0.6968, 0.125, 0.6879, 0.1404, 0.665, 0.1437, 0.6665, 0.1348, 0.4711, 0.1348, 0.4711, 0.1962, 0.4784, 0.1961, 0.4784, 0.1426, 0.7454, 0.112, 0.7239, 0.125, 0.6879, 0.1462, 0.6968, 0.4085, 0.8239, 0.431, 0.8062, 0.4314, 0.8134, 0.4115, 0.8304, 0.4519, 0.7959, 0.4517, 0.7948, 0.4547, 0.7924, 0.4547, 0.7925, 0.4569, 0.7875, 0.4547, 0.7925, 0.4547, 0.7924, 0.4549, 0.7881, 0.4508, 0.7906, 0.4517, 0.7948, 0.4486, 0.7943, 0.4472, 0.7916, 0.4472, 0.7916, 0.4486, 0.7943, 0.4486, 0.7944, 0.4461, 0.7921, 0.4138, 0.6986, 0.4337, 0.6816, 0.4406, 0.7225, 0.4352, 0.7245, 0.1868, 0.669, 0.1703, 0.6859, 0.1466, 0.6631, 0.1487, 0.6581, 0.6098, 0.7227, 0.6356, 0.7227, 0.6356, 0.7485, 0.6098, 0.7485, 0.6098, 0.7485, 0.6356, 0.7485, 0.6356, 0.7742, 0.6098, 0.7742, 0.6098, 0.7742, 0.6356, 0.7742, 0.6356, 0.8, 0.6098, 0.8, 0.6098, 0.8, 0.6356, 0.8, 0.6356, 0.8257, 0.6098, 0.8257, 0.125, 0.5, 0.375, 0.5, 0.375, 0.75, 0.125, 0.75, 0.625, 0.5, 0.875, 0.5, 0.875, 0.75, 0.625, 0.75, 0.6099, 0.7484, 0.6079, 0.7499, 0.6077, 0.7483, 0.61, 0.749, 0.6095, 0.7495, 0.6091, 0.7465, 0.6097, 0.7464, 0.6092, 0.7495, 0.6089, 0.7492, 0.6109, 0.7474, 0.6115, 0.7491, 0.6088, 0.7487, 0.609, 0.7483, 0.6108, 0.7507, 0.6089, 0.7513, 0.6095, 0.748, 0.6099, 0.7484, 0.61, 0.749, 0.6096, 0.749, 0.6096, 0.7487, 0.6085, 0.7467, 0.6077, 0.7483, 0.6027, 0.7461, 0.6037, 0.7415, 0.6093, 0.7489, 0.6092, 0.749, 0.6091, 0.7488, 0.6091, 0.7487, 0.6089, 0.7492, 0.6088, 0.7487, 0.6091, 0.7488, 0.6092, 0.749, 0.609, 0.7483, 0.6095, 0.748, 0.6094, 0.7485, 0.6092, 0.7487, 0.6095, 0.7495, 0.6092, 0.7495, 0.6093, 0.7492, 0.6094, 0.7491, 0.6373, 0.7894, 0.6325, 0.7833, 0.63, 0.7731, 0.6339, 0.7648, 0.6109, 0.7474, 0.6097, 0.7464, 0.6097, 0.7409, 0.6146, 0.7418, 0.6238, 0.7846, 0.6243, 0.7853, 0.6224, 0.7907, 0.6207, 0.7859, 0.6113, 0.75, 0.6115, 0.7491, 0.6245, 0.7475, 0.6337, 0.7591, 0.1262, 0.3339, 0.1175, 0.3399, 0.09885, 0.3228, 0.1027, 0.3088, 0.07106, 0.3598, 0.0592, 0.3605, 0.06742, 0.3421, 0.07865, 0.3473, 0.07865, 0.3473, 0.06742, 0.3421, 0.0808, 0.3296, 0.08106, 0.3298, 0.2145, 0.477, 0.2015, 0.4833, 0.1846, 0.4408, 0.1979, 0.4317, 0.1163, 0.4956, 0.09476, 0.5006, 0.09609, 0.4722, 0.1141, 0.4711, 0.4882, 0.7595, 0.4331, 0.7551, 0.4099, 0.6382, 0.4514, 0.6201, 0.4907, 0.853, 0.4492, 0.871, 0.4321, 0.7433, 0.4764, 0.733, 0.1256, 0.798, 0.1021, 0.8002, 0.09511, 0.7272, 0.1095, 0.7235, 0.5857, 0.3907, 0.6399, 0.4135, 0.6386, 0.4291, 0.6005, 0.4175, 0.1374, 0.9101, 0.1364, 0.961, 0.09388, 0.9554, 0.09908, 0.9039, 0.1338, 0.8398, 0.1139, 0.8372, 0.1021, 0.8002, 0.1256, 0.798, 0.5252, 0.7996, 0.5364, 0.8285, 0.492, 0.8889, 0.4603, 0.8249, 0.4882, 0.7595, 0.5252, 0.7996, 0.4603, 0.8249, 0.4331, 0.7551, 0.1338, 0.8398, 0.1374, 0.9101, 0.09908, 0.9039, 0.1139, 0.8372, 0.1743, 0.6054, 0.1868, 0.669, 0.1487, 0.6581, 0.146, 0.6546, 0.4462, 0.7896, 0.4472, 0.7916, 0.4461, 0.7921, 0.4462, 0.7896, 0.4487, 0.7859, 0.4508, 0.7906, 0.4472, 0.7916, 0.4462, 0.7896, 0.4541, 0.784, 0.4569, 0.7875, 0.4549, 0.7881, 0.4541, 0.7839, 0.125, 0.6879, 0.1115, 0.6793, 0.1379, 0.6628, 0.1404, 0.665, 0.1139, 0.8372, 0.09908, 0.9039, 0.05152, 0.9048, 0.06896, 0.8529, 0.175, 0.6045, 0.2148, 0.6788, 0.1868, 0.669, 0.1743, 0.6054, 0.4331, 0.7551, 0.4603, 0.8249, 0.393, 0.8472, 0.3785, 0.7621, 0.6156, 0.2976, 0.6423, 0.3696, 0.5543, 0.3471, 0.5466, 0.2681, 0.112, 0.7239, 0.1008, 0.6951, 0.1115, 0.6793, 0.125, 0.6879, 0.6089, 0.7513, 0.6108, 0.7507, 0.6629, 0.8237, 0.6052, 0.7615, 0.7937, 0.1241, 0.7927, 0.1107, 0.8107, 0.1116, 0.807, 0.142, 0.61, 0.749, 0.6096, 0.7494, 0.6095, 0.749, 0.6096, 0.749, 0.6089, 0.7485, 0.609, 0.7483, 0.6092, 0.7487, 0.6091, 0.7487, 0.821, 0.1706, 0.8208, 0.1708, 0.8206, 0.1706, 0.8208, 0.1704, 0.6091, 0.7465, 0.6085, 0.7467, 0.6037, 0.7415, 0.6077, 0.7412, 0.6089, 0.7485, 0.6113, 0.75, 0.6108, 0.7507, 0.609, 0.7483, 0.61, 0.749, 0.6077, 0.7483, 0.6085, 0.7467, 0.6096, 0.7494, 0.7018, 0.2919, 0.7076, 0.3446, 0.6423, 0.3696, 0.6156, 0.2976, 0.4541, 0.7839, 0.4549, 0.7881, 0.4508, 0.7906, 0.4487, 0.7859, 0.6197, 0.7494, 0.6661, 0.764, 0.6372, 0.7724, 0.615, 0.7634, 0.09037, 0.3371, 0.08518, 0.3389, 0.08128, 0.3297, 0.08157, 0.3294, 0.3713, 0.7209, 0.4138, 0.6986, 0.4352, 0.7245, 0.4327, 0.7281, 0.4549, 0.7881, 0.4547, 0.7924, 0.4517, 0.7948, 0.4508, 0.7906, 0.4486, 0.7944, 0.4486, 0.7943, 0.4517, 0.7948, 0.4519, 0.7959, 0.1343, 0.4701, 0.1743, 0.4423, 0.1773, 0.4488, 0.1348, 0.4711, 0.1994, 0.7468, 0.1426, 0.7454, 0.1462, 0.6968, 0.1703, 0.6859, 0.1703, 0.6859, 0.1462, 0.6968, 0.1437, 0.6665, 0.1466, 0.6631, 0.7076, 0.08696, 0.6431, 0.07394, 0.6497, 0.0002433, 0.7057, 0.01937, 0.08986, 0.1258, 0.09012, 0.1244, 0.1106, 0.09808, 0.1108, 0.09849, 0.0693, 0.3076, 0.1027, 0.3088, 0.08155, 0.3285, 0.08093, 0.3288, 0.1762, 0.5205, 0.1458, 0.487, 0.1401, 0.462, 0.1612, 0.4587, 0.1021, 0.3516, 0.08815, 0.3538, 0.08524, 0.3391, 0.09031, 0.3373, 0.7035, 0.2189, 0.6359, 0.2233, 0.6333, 0.1324, 0.7028, 0.1359, 0.1793, 0.7179, 0.1347, 0.7442, 0.1177, 0.6265, 0.1657, 0.6794, 0.7028, 0.1359, 0.6333, 0.1324, 0.6431, 0.07394, 0.7076, 0.08696, 0.7018, 0.2919, 0.6156, 0.2976, 0.6359, 0.2233, 0.7035, 0.2189, 0.06984, 0.6752, 0.1143, 0.6148, 0.1449, 0.6363, 0.1149, 0.7218, 0.7076, 0.3446, 0.692, 0.3943, 0.6399, 0.4135, 0.6423, 0.3696, 0.1678, 0.802, 0.1505, 0.8156, 0.1347, 0.7442, 0.1793, 0.7179, 0.09756, 0.06737, 0.09725, 0.0663, 0.0992, 0.06534, 0.09959, 0.06663, 0.09836, 0.06935, 0.09756, 0.06737, 0.09959, 0.06663, 0.09925, 0.0683, 0.09766, 0.06944, 0.09684, 0.06881, 0.09756, 0.06737, 0.09836, 0.06935, 0.09684, 0.06881, 0.09604, 0.06752, 0.09725, 0.0663, 0.09756, 0.06737, 0.08518, 0.3389, 0.07865, 0.3473, 0.08106, 0.3298, 0.08128, 0.3297, 0.09885, 0.3228, 0.09037, 0.3371, 0.08157, 0.3294, 0.08167, 0.3289, 0.06036, 0.337, 0.0693, 0.3076, 0.08093, 0.3288, 0.08054, 0.3292, 0.06742, 0.3421, 0.06036, 0.337, 0.08054, 0.3292, 0.0808, 0.3296, 0.1516, 0.3162, 0.2049, 0.3162, 0.2049, 0.3696, 0.1516, 0.3696, 0.1516, 0.3962, 0.2049, 0.3962, 0.2049, 0.4229, 0.1516, 0.4229, 0.1516, 0.4229, 0.2049, 0.4229, 0.2049, 0.4762, 0.1516, 0.4762, 0.1516, 0.5029, 0.2049, 0.5029, 0.2049, 0.5296, 0.1516, 0.5296, 0.1516, 0.3162, 0.1516, 0.3696, 0.1516, 0.3696, 0.1516, 0.3162, 0.4477, 0.2203, 0.4477, 0.2203, 0.4477, 0.2203, 0.4477, 0.2203, 0.1249, 0.4229, 0.1516, 0.4229, 0.1516, 0.4762, 0.1249, 0.4762, 0.1516, 0.4229, 0.1516, 0.4762, 0.1516, 0.4762, 0.1516, 0.4229, 0.1516, 0.5029, 0.1516, 0.5296, 0.1516, 0.5296, 0.1516, 0.5029, 0.1516, 0.3962, 0.1516, 0.4229, 0.1516, 0.4229, 0.1516, 0.3962, 0.4316, 0.1964, 0.4722, 0.1964, 0.4722, 0.2774, 0.4316, 0.2774, 0.5465, 0.3035, 0.5465, 0.2367, 0.5465, 0.2367, 0.5465, 0.3035, 0.4666, 0.2669, 0.4666, 0.2768, 0.4666, 0.2768, 0.4666, 0.2669, 0.4418, 0.2631, 0.4418, 0.2433, 0.4418, 0.2433, 0.4418, 0.2631, 0.4418, 0.2829, 0.4418, 0.2631, 0.4418, 0.2631, 0.4418, 0.2829, 0.3911, 0.1964, 0.4316, 0.1964, 0.4316, 0.2774, 0.3911, 0.2774, 0.1516, 0.3696, 0.1516, 0.3962, 0.1516, 0.3962, 0.1516, 0.3696, 0.1516, 0.4762, 0.1516, 0.5029, 0.1516, 0.5029, 0.1516, 0.4762, 0.09822, 0.4229, 0.1249, 0.4229, 0.1249, 0.4762, 0.09822, 0.4762, 0.4722, 0.1964, 0.4316, 0.1964, 0.4316, 0.1964, 0.4722, 0.1964, 0.1516, 0.4762, 0.2049, 0.4762, 0.2049, 0.5029, 0.1516, 0.5029, 0.1516, 0.3696, 0.2049, 0.3696, 0.2049, 0.3962, 0.1516, 0.3962, 0.4521, 0.2159, 0.4447, 0.2159, 0.4447, 0.2159, 0.4521, 0.2159, 0.4418, 0.2829, 0.4418, 0.2631, 0.4418, 0.2631, 0.4418, 0.2829, 0.4418, 0.2631, 0.4418, 0.2433, 0.4418, 0.2433, 0.4418, 0.2631, 0.4666, 0.2669, 0.4666, 0.2768, 0.4666, 0.2768, 0.4666, 0.2669, 0.5465, 0.3035, 0.5465, 0.2367, 0.5465, 0.2367, 0.5465, 0.3035, 0.4447, 0.2159, 0.4374, 0.2159, 0.4374, 0.2159, 0.4447, 0.2159, 0.4447, 0.2159, 0.4374, 0.2159, 0.4374, 0.2159, 0.4447, 0.2159, 0.4521, 0.2159, 0.4447, 0.2159, 0.4447, 0.2159, 0.4521, 0.2159, 0.4316, 0.1964, 0.3911, 0.1964, 0.3911, 0.1964, 0.4316, 0.1964, 0.4521, 0.2159, 0.4447, 0.2159, 0.4447, 0.2159, 0.4521, 0.2159, 0.4796, 0.2535, 0.4796, 0.2535, 0.4796, 0.2535, 0.4796, 0.2535, 0.4447, 0.2159, 0.4374, 0.2159, 0.4374, 0.2159, 0.4447, 0.2159, 0.4447, 0.2159, 0.4374, 0.2159, 0.4374, 0.2159, 0.4447, 0.2159, 0.4666, 0.2669, 0.4666, 0.2669, 0.4666, 0.2669, 0.4666, 0.2669, 0.4521, 0.2159, 0.4447, 0.2159, 0.4447, 0.2159, 0.4521, 0.2159, 0.4316, 0.1964, 0.3911, 0.1964, 0.3911, 0.1964, 0.4316, 0.1964, 0.4722, 0.1964, 0.4316, 0.1964, 0.4316, 0.1964, 0.4722, 0.1964, 0.4477, 0.2203, 0.4477, 0.2203, 0.4477, 0.2203, 0.4477, 0.2203, 0.604, 0.7634, 0.6293, 0.7446, 0.6317, 0.766, 0.6168, 0.7798, 0.6422, 0.7565, 0.6656, 0.766, 0.6456, 0.7757, 0.6366, 0.7709, 0.6196, 0.7891, 0.6454, 0.7951, 0.6447, 0.8122, 0.624, 0.8149, 0.6399, 0.4135, 0.692, 0.3943, 0.6643, 0.4196, 0.6386, 0.4291, 0.6039, 0.7709, 0.6434, 0.7498, 0.651, 0.7806, 0.6239, 0.8006, 0.6434, 0.7498, 0.6702, 0.7775, 0.6649, 0.7933, 0.651, 0.7806, 0.1327, 0.7337, 0.1517, 0.7015, 0.1679, 0.7102, 0.1854, 0.7626, 0.1159, 0.7175, 0.1428, 0.6927, 0.1517, 0.7015, 0.1327, 0.7337, 0.6386, 0.4291, 0.6643, 0.4196, 0.6521, 0.4423, 0.638, 0.4475, 0.6656, 0.766, 0.6699, 0.8014, 0.6554, 0.8048, 0.6456, 0.7757, 0.6005, 0.4175, 0.6386, 0.4291, 0.638, 0.4475, 0.5969, 0.4404, 0.6293, 0.7446, 0.6422, 0.7565, 0.6366, 0.7709, 0.6317, 0.766, 0.7827, 0.3846, 0.8268, 0.3631, 0.827, 0.4086, 0.8032, 0.4374, 0.6841, 0.9241, 0.6804, 0.9584, 0.6712, 0.9476, 0.6685, 0.9267, 0.7275, 0.9059, 0.7166, 0.929, 0.6904, 0.9088, 0.6995, 0.8878, 0.757, 0.3158, 0.8003, 0.3237, 0.7999, 0.3246, 0.7571, 0.3165, 0.6349, 0.8111, 0.6195, 0.8172, 0.6097, 0.7734, 0.6182, 0.7578, 0.8276, 0.3627, 0.8268, 0.3631, 0.7999, 0.3246, 0.8003, 0.3237, 0.7166, 0.9626, 0.6868, 0.9628, 0.6853, 0.9098, 0.7092, 0.9174, 0.7113, 0.4061, 0.7106, 0.4065, 0.7081, 0.3576, 0.7088, 0.3579, 0.7598, 0.8329, 0.7591, 0.9437, 0.7108, 0.9373, 0.7066, 0.8351, 0.8035, 0.438, 0.8277, 0.4089, 0.8283, 0.4092, 0.8038, 0.4385, 0.738, 0.4423, 0.7786, 0.4469, 0.7786, 0.4475, 0.7377, 0.4431, 0.7384, 0.4415, 0.7786, 0.4462, 0.7786, 0.4469, 0.738, 0.4423, 0.8032, 0.4374, 0.827, 0.4086, 0.8277, 0.4089, 0.8035, 0.438, 0.7393, 0.7366, 0.7403, 0.8122, 0.7108, 0.8196, 0.7105, 0.728, 0.7591, 0.8128, 0.7305, 0.8326, 0.7287, 0.8165, 0.7677, 0.7972, 0.7367, 0.8789, 0.7657, 0.8948, 0.7628, 0.9081, 0.7317, 0.8928, 0.7121, 0.4058, 0.7113, 0.4061, 0.7088, 0.3579, 0.7094, 0.3582, 0.7384, 0.4415, 0.738, 0.4423, 0.7113, 0.4061, 0.7121, 0.4058, 0.738, 0.4423, 0.7377, 0.4431, 0.7106, 0.4065, 0.7113, 0.4061, 0.7347, 0.9543, 0.7166, 0.9626, 0.7092, 0.9174, 0.7259, 0.9184, 0.6713, 0.9287, 0.6796, 0.9366, 0.6599, 0.9493, 0.6571, 0.9339, 0.6796, 0.9366, 0.6986, 0.9493, 0.6659, 0.9778, 0.6599, 0.9493, 0.8283, 0.3624, 0.8276, 0.3627, 0.8003, 0.3237, 0.8007, 0.3229, 0.8283, 0.4092, 0.8277, 0.4089, 0.8276, 0.3627, 0.8283, 0.3624, 0.8277, 0.4089, 0.827, 0.4086, 0.8268, 0.3631, 0.8276, 0.3627, 0.6662, 0.7994, 0.6349, 0.8111, 0.6182, 0.7578, 0.6275, 0.7347, 0.6573, 0.8074, 0.6263, 0.7976, 0.626, 0.7546, 0.6573, 0.7429, 0.6263, 0.7976, 0.6124, 0.79, 0.6106, 0.7607, 0.626, 0.7546, 0.7088, 0.3579, 0.733, 0.3267, 0.7334, 0.3272, 0.7094, 0.3582, 0.7081, 0.3576, 0.7327, 0.3262, 0.733, 0.3267, 0.7088, 0.3579, 0.7571, 0.315, 0.8007, 0.3229, 0.8003, 0.3237, 0.757, 0.3158, 0.6632, 0.805, 0.6376, 0.8171, 0.6247, 0.7809, 0.6533, 0.7611, 0.6864, 0.8938, 0.6453, 0.8949, 0.6451, 0.8679, 0.6791, 0.8711, 0.6685, 0.9267, 0.6712, 0.9476, 0.6535, 0.9518, 0.652, 0.9301, 0.6881, 0.8721, 0.693, 0.9242, 0.6699, 0.9112, 0.6697, 0.8795, 0.7014, 0.8806, 0.7018, 0.9179, 0.6665, 0.9057, 0.6686, 0.8735, 0.7132, 0.9263, 0.702, 0.9766, 0.6804, 0.9584, 0.6841, 0.9241, 0.7121, 0.4058, 0.7645, 0.3928, 0.7786, 0.4462, 0.7384, 0.4415, 0.7094, 0.3582, 0.7334, 0.3272, 0.7645, 0.3928, 0.7121, 0.4058, 0.7571, 0.3165, 0.7999, 0.3246, 0.8268, 0.3631, 0.7827, 0.3846, 0.7334, 0.3272, 0.7571, 0.3165, 0.7827, 0.3846, 0.7645, 0.3928, 0.6944, 0.9272, 0.6993, 0.9422, 0.6765, 0.949, 0.6717, 0.9393, 0.661, 0.9446, 0.6652, 0.9557, 0.6532, 0.9631, 0.6483, 0.9497, 0.7327, 0.3262, 0.7571, 0.315, 0.757, 0.3158, 0.733, 0.3267, 0.7517, 0.8336, 0.7361, 0.8418, 0.7309, 0.8248, 0.7499, 0.8176, 0.7786, 0.4462, 0.8032, 0.4374, 0.8035, 0.438, 0.7786, 0.4469, 0.7786, 0.4469, 0.8035, 0.438, 0.8038, 0.4385, 0.7786, 0.4475, 0.7403, 0.8122, 0.7385, 0.836, 0.7101, 0.8378, 0.7108, 0.8203, 0.733, 0.3267, 0.757, 0.3158, 0.7571, 0.3165, 0.7334, 0.3272, 0.6376, 0.8171, 0.6203, 0.825, 0.6091, 0.7892, 0.6247, 0.7809, 0.6717, 0.9393, 0.6765, 0.949, 0.6652, 0.9557, 0.661, 0.9446, 0.7645, 0.3928, 0.7827, 0.3846, 0.8032, 0.4374, 0.7786, 0.4462, 0.6275, 0.7754, 0.6251, 0.7748, 0.6264, 0.7733, 0.627, 0.7736, 0.6081, 0.7761, 0.6186, 0.7719, 0.6152, 0.7773, 0.6146, 0.778, 0.6224, 0.7907, 0.6526, 0.8232, 0.6066, 0.7474, 0.6108, 0.7908, 0.623, 0.7731, 0.6188, 0.7718, 0.6203, 0.7589, 0.6526, 0.7263, 0.6339, 0.7648, 0.63, 0.7731, 0.6275, 0.7754, 0.627, 0.7736, 0.6276, 0.773, 0.6268, 0.773, 0.6268, 0.7729, 0.6271, 0.7729, 0.6271, 0.773, 0.627, 0.773, 0.627, 0.7736, 0.6264, 0.7733, 0.6268, 0.773, 0.627, 0.773, 0.8208, 0.1708, 0.8206, 0.1709, 0.8205, 0.1707, 0.8206, 0.1706, 0.623, 0.7731, 0.6339, 0.7648, 0.6275, 0.7725, 0.6263, 0.7729, 0.6096, 0.7494, 0.6085, 0.7467, 0.6091, 0.7465, 0.6095, 0.7495, 0.6263, 0.7729, 0.6275, 0.7725, 0.6271, 0.7729, 0.6268, 0.7729, 0.6245, 0.7475, 0.6146, 0.7418, 0.6149, 0.7324, 0.6197, 0.728, 0.6088, 0.7487, 0.6089, 0.7485, 0.6091, 0.7487, 0.6091, 0.7488, 0.7831, 0.1167, 0.7081, 0.0002433, 0.7927, 0.1107, 0.7927, 0.1107, 0.7081, 0.0002433, 0.8869, 0.03466, 0.8107, 0.1116, 0.7831, 0.1167, 0.7937, 0.1241, 0.8067, 0.1423, 0.7819, 0.1522, 0.7937, 0.1241, 0.7831, 0.1167, 0.7927, 0.1107, 0.6339, 0.7648, 0.63, 0.7731, 0.6276, 0.773, 0.6275, 0.7725, 0.6108, 0.7507, 0.6113, 0.75, 0.6337, 0.7591, 0.6629, 0.8237, 0.6251, 0.7748, 0.623, 0.7731, 0.6263, 0.7729, 0.6264, 0.7733, 0.6275, 0.7725, 0.6276, 0.773, 0.6271, 0.773, 0.6271, 0.7729, 0.6207, 0.7859, 0.6224, 0.7907, 0.6108, 0.7908, 0.6137, 0.7838, 0.6276, 0.773, 0.627, 0.7736, 0.627, 0.773, 0.6271, 0.773, 0.6211, 0.7826, 0.6207, 0.7859, 0.6137, 0.7838, 0.6175, 0.7792, 0.8211, 0.171, 0.8209, 0.171, 0.8208, 0.1708, 0.821, 0.1706, 0.6237, 0.7837, 0.6238, 0.7846, 0.6207, 0.7859, 0.6211, 0.7826, 0.6115, 0.7491, 0.6109, 0.7474, 0.6146, 0.7418, 0.6245, 0.7475, 0.6273, 0.7803, 0.6248, 0.7798, 0.6251, 0.7748, 0.6275, 0.7754, 0.6092, 0.7495, 0.6089, 0.7492, 0.6092, 0.749, 0.6093, 0.7492, 0.6094, 0.7491, 0.6093, 0.7492, 0.6092, 0.749, 0.6093, 0.7489, 0.6095, 0.748, 0.6099, 0.7484, 0.6096, 0.7487, 0.6094, 0.7485, 0.6092, 0.7495, 0.6097, 0.7464, 0.6109, 0.7474, 0.6089, 0.7492, 0.6095, 0.748, 0.6089, 0.7513, 0.6079, 0.7499, 0.6099, 0.7484, 0.6081, 0.7761, 0.6137, 0.7838, 0.6108, 0.7908, 0.6066, 0.7474, 0.7081, 0.0002433, 0.7831, 0.1167, 0.7819, 0.1522, 0.7092, 0.2342, 0.6526, 0.8232, 0.6373, 0.7894, 0.6339, 0.7648, 0.6526, 0.7263, 0.6088, 0.7487, 0.6115, 0.7491, 0.6113, 0.75, 0.6089, 0.7485, 0.6097, 0.7464, 0.6091, 0.7465, 0.6077, 0.7412, 0.6097, 0.7409, 0.6096, 0.7494, 0.6095, 0.7495, 0.6094, 0.7491, 0.6095, 0.749, 0.8209, 0.171, 0.8208, 0.1711, 0.8206, 0.1709, 0.8208, 0.1708, 0.6216, 0.7801, 0.6211, 0.7826, 0.6175, 0.7792, 0.6186, 0.7719, 0.6237, 0.78, 0.6216, 0.7801, 0.6188, 0.7718, 0.623, 0.7731, 0.6248, 0.7798, 0.6237, 0.78, 0.623, 0.7731, 0.6251, 0.7748, 0.6264, 0.7733, 0.6263, 0.7729, 0.6268, 0.7729, 0.6268, 0.773, 0.6152, 0.7773, 0.6152, 0.7781, 0.6148, 0.7787, 0.6146, 0.778, 0.6137, 0.7838, 0.6081, 0.7761, 0.6146, 0.778, 0.6148, 0.7787, 0.6186, 0.7719, 0.6175, 0.7792, 0.6152, 0.7781, 0.6152, 0.7773, 0.6175, 0.7792, 0.6137, 0.7838, 0.6148, 0.7787, 0.6152, 0.7781, 0.3951, 0.2897, 0.408, 0.2917, 0.408, 0.2918, 0.4075, 0.2928, 0.4296, 0.7184, 0.43, 0.7112, 0.4652, 0.7195, 0.466, 0.7204, 0.4252, 0.6936, 0.4359, 0.7094, 0.4011, 0.7358, 0.3882, 0.7337, 0.4677, 0.6324, 0.4515, 0.7055, 0.3991, 0.7181, 0.4363, 0.6106, 0.4522, 0.6963, 0.383, 0.7071, 0.3884, 0.6207, 0.4609, 0.6226, 0.1959, 0.6455, 0.1679, 0.6552, 0.1514, 0.6383, 0.1804, 0.5774, 0.164, 0.837, 0.1767, 0.8004, 0.2073, 0.7867, 0.2085, 0.8543, 0.1772, 0.9042, 0.2247, 0.9068, 0.2364, 0.9426, 0.1812, 0.9558, 0.1215, 0.8007, 0.1671, 0.7864, 0.1664, 0.8445, 0.137, 0.8451, 0.1767, 0.8004, 0.1854, 0.7277, 0.2083, 0.7398, 0.2073, 0.7867, 0.4563, 0.6576, 0.4393, 0.7853, 0.413, 0.7755, 0.4158, 0.6469, 0.514, 0.6478, 0.5151, 0.7343, 0.4971, 0.7323, 0.4854, 0.6463, 0.4495, 0.7734, 0.4656, 0.892, 0.4248, 0.901, 0.3969, 0.7922, 0.5114, 0.7408, 0.5116, 0.889, 0.5097, 0.8894, 0.4989, 0.7437, 0.1694, 0.4182, 0.1424, 0.4711, 0.142, 0.4707, 0.1592, 0.3997, 0.4515, 0.7055, 0.4341, 0.8258, 0.3871, 0.8121, 0.3991, 0.7181, 0.5087, 0.6412, 0.4903, 0.7085, 0.475, 0.6809, 0.4897, 0.6391, 0.3602, 0.4296, 0.3449, 0.5492, 0.344, 0.5491, 0.3583, 0.4291, 0.4374, 0.6257, 0.4, 0.6705, 0.3998, 0.67, 0.4366, 0.625, 0.1129, 0.39, 0.1072, 0.4191, 0.09403, 0.4019, 0.08282, 0.3773, 0.3449, 0.5492, 0.3452, 0.598, 0.3396, 0.5994, 0.344, 0.5491, 0.1238, 0.4759, 0.1266, 0.5343, 0.1033, 0.5368, 0.09755, 0.466, 0.1883, 0.4425, 0.1689, 0.4912, 0.1424, 0.4711, 0.1694, 0.4182, 0.1483, 0.4578, 0.1385, 0.5006, 0.09871, 0.4838, 0.09841, 0.4433, 0.1414, 0.4785, 0.0999, 0.4399, 0.1001, 0.4391, 0.1339, 0.4509, 0.384, 0.6644, 0.3998, 0.67, 0.4, 0.6705, 0.3838, 0.6648, 0.3452, 0.598, 0.3631, 0.637, 0.3633, 0.6385, 0.3396, 0.5994, 0.08017, 0.3824, 0.09634, 0.4186, 0.08246, 0.4287, 0.06553, 0.384, 0.1705, 0.4174, 0.1339, 0.4509, 0.1172, 0.4229, 0.1407, 0.3948, 0.4635, 0.775, 0.4703, 0.7341, 0.4704, 0.7341, 0.4987, 0.7833, 0.4359, 0.7094, 0.4624, 0.726, 0.4624, 0.7285, 0.4011, 0.7358, 0.1272, 0.6274, 0.1248, 0.6577, 0.1215, 0.6592, 0.106, 0.6363, 0.408, 0.2917, 0.4693, 0.2845, 0.4694, 0.2845, 0.408, 0.2918, 0.1237, 0.5788, 0.1272, 0.6274, 0.106, 0.6363, 0.09306, 0.6003, 0.4071, 0.7008, 0.4101, 0.6942, 0.43, 0.7112, 0.4296, 0.7184, 0.3646, 0.8341, 0.3674, 0.8375, 0.3674, 0.8376, 0.3644, 0.8351, 0.3696, 0.8425, 0.3676, 0.8419, 0.3674, 0.8376, 0.3674, 0.8375, 0.3635, 0.8394, 0.3599, 0.8384, 0.3613, 0.8357, 0.3644, 0.8351, 0.3599, 0.8384, 0.3588, 0.8379, 0.3613, 0.8356, 0.3613, 0.8357, 0.4436, 0.758, 0.465, 0.7322, 0.4703, 0.7341, 0.4635, 0.775, 0.1679, 0.6552, 0.1298, 0.6661, 0.1276, 0.6611, 0.1514, 0.6383, 0.6204, 0.7215, 0.6204, 0.7461, 0.6449, 0.7461, 0.6449, 0.7215, 0.6204, 0.7461, 0.6204, 0.7706, 0.6449, 0.7706, 0.6449, 0.7461, 0.6204, 0.7706, 0.6204, 0.7951, 0.6449, 0.7951, 0.6449, 0.7706, 0.6204, 0.7951, 0.6204, 0.8196, 0.6449, 0.8196, 0.6449, 0.7951, 0.125, 0.5, 0.125, 0.75, 0.375, 0.75, 0.375, 0.5, 0.625, 0.5, 0.625, 0.75, 0.875, 0.75, 0.875, 0.5, 0.6365, 0.7725, 0.6365, 0.7723, 0.6356, 0.7726, 0.6357, 0.7719, 0.6363, 0.7721, 0.6362, 0.7721, 0.6364, 0.7733, 0.6361, 0.7733, 0.6361, 0.7722, 0.636, 0.7724, 0.6371, 0.7723, 0.6369, 0.7729, 0.6361, 0.7726, 0.6363, 0.7727, 0.6361, 0.7714, 0.6368, 0.7716, 0.6365, 0.7725, 0.6363, 0.7724, 0.6364, 0.7723, 0.6365, 0.7723, 0.6359, 0.7732, 0.634, 0.7753, 0.6336, 0.7734, 0.6356, 0.7726, 0.6362, 0.7723, 0.6362, 0.7724, 0.6361, 0.7724, 0.6362, 0.7723, 0.6361, 0.7722, 0.6362, 0.7723, 0.6361, 0.7724, 0.636, 0.7724, 0.6361, 0.7726, 0.6362, 0.7724, 0.6363, 0.7725, 0.6363, 0.7727, 0.6363, 0.7721, 0.6363, 0.7723, 0.6362, 0.7722, 0.6362, 0.7721, 0.646, 0.7682, 0.6433, 0.7869, 0.6403, 0.7806, 0.6423, 0.7729, 0.6212, 0.7585, 0.6258, 0.7655, 0.6197, 0.7666, 0.6197, 0.7598, 0.6357, 0.7719, 0.6333, 0.7709, 0.6346, 0.7673, 0.6361, 0.7714, 0.637, 0.7719, 0.646, 0.7682, 0.6423, 0.7729, 0.6371, 0.7723, 0.1877, 0.4293, 0.1414, 0.4785, 0.1339, 0.4509, 0.1705, 0.4174, 0.07926, 0.3782, 0.09419, 0.4028, 0.07211, 0.413, 0.05594, 0.3769, 0.09419, 0.4028, 0.09893, 0.4373, 0.09841, 0.4377, 0.07211, 0.413, 0.1857, 0.4475, 0.1516, 0.5408, 0.1242, 0.5219, 0.159, 0.4346, 0.1681, 0.4862, 0.1637, 0.5365, 0.1266, 0.5343, 0.1238, 0.4759, 0.4989, 0.7437, 0.5097, 0.8894, 0.4656, 0.892, 0.4495, 0.7734, 0.4979, 0.6756, 0.4836, 0.7956, 0.4393, 0.7853, 0.4563, 0.6576, 0.1533, 0.7975, 0.1711, 0.7235, 0.1854, 0.7277, 0.1767, 0.8004, 0.1387, 0.9091, 0.1772, 0.9042, 0.1812, 0.9558, 0.1385, 0.96, 0.144, 0.8389, 0.1533, 0.7975, 0.1767, 0.8004, 0.164, 0.837, 0.5202, 0.6895, 0.4522, 0.6963, 0.4609, 0.6226, 0.5213, 0.6577, 0.4989, 0.7437, 0.4495, 0.7734, 0.4522, 0.6963, 0.5202, 0.6895, 0.144, 0.8389, 0.164, 0.837, 0.1772, 0.9042, 0.1387, 0.9091, 0.1553, 0.7188, 0.127, 0.6696, 0.1298, 0.6661, 0.1679, 0.6552, 0.3589, 0.8404, 0.3589, 0.8404, 0.3588, 0.8379, 0.3599, 0.8384, 0.3614, 0.8441, 0.3589, 0.8404, 0.3599, 0.8384, 0.3635, 0.8394, 0.3668, 0.846, 0.3668, 0.8461, 0.3676, 0.8419, 0.3696, 0.8425, 0.106, 0.6363, 0.1215, 0.6592, 0.119, 0.6615, 0.09258, 0.6449, 0.164, 0.837, 0.2085, 0.8543, 0.2247, 0.9068, 0.1772, 0.9042, 0.1561, 0.7197, 0.1553, 0.7188, 0.1679, 0.6552, 0.1959, 0.6455, 0.4495, 0.7734, 0.3969, 0.7922, 0.383, 0.7071, 0.4522, 0.6963, 0.09306, 0.6003, 0.106, 0.6363, 0.09258, 0.6449, 0.08184, 0.6291, 0.6361, 0.7714, 0.6346, 0.7673, 0.6576, 0.7423, 0.6368, 0.7716, 0.6315, 0.5881, 0.6447, 0.5704, 0.6484, 0.6005, 0.6305, 0.6014, 0.6365, 0.7723, 0.6364, 0.7723, 0.6363, 0.7723, 0.6364, 0.7721, 0.6361, 0.7725, 0.6362, 0.7724, 0.6362, 0.7724, 0.6361, 0.7726, 0.6588, 0.5418, 0.6586, 0.5421, 0.6584, 0.5419, 0.6585, 0.5417, 0.6361, 0.7733, 0.6356, 0.7754, 0.634, 0.7753, 0.6359, 0.7732, 0.6361, 0.7725, 0.6361, 0.7726, 0.6368, 0.7716, 0.637, 0.7719, 0.6365, 0.7723, 0.6364, 0.7721, 0.6359, 0.7732, 0.6356, 0.7726, 0.3668, 0.8461, 0.3614, 0.8441, 0.3635, 0.8394, 0.3676, 0.8419, 0.6284, 0.8001, 0.6259, 0.7928, 0.6375, 0.7882, 0.6525, 0.7926, 0.1172, 0.4229, 0.09993, 0.438, 0.09937, 0.4374, 0.107, 0.4193, 0.4011, 0.7358, 0.4624, 0.7285, 0.465, 0.7322, 0.4436, 0.758, 0.3676, 0.8419, 0.3635, 0.8394, 0.3644, 0.8351, 0.3674, 0.8376, 0.3613, 0.8356, 0.3646, 0.8341, 0.3644, 0.8351, 0.3613, 0.8357, 0.4075, 0.2928, 0.408, 0.2918, 0.4505, 0.314, 0.4475, 0.3206, 0.1804, 0.5774, 0.1514, 0.6383, 0.1272, 0.6274, 0.1237, 0.5788, 0.1514, 0.6383, 0.1276, 0.6611, 0.1248, 0.6577, 0.1272, 0.6274, 0.3631, 0.637, 0.384, 0.6644, 0.3838, 0.6648, 0.3633, 0.6385, 0.07581, 0.4808, 0.09867, 0.4393, 0.0999, 0.4399, 0.1414, 0.4785, 0.1713, 0.432, 0.1747, 0.5064, 0.1385, 0.5006, 0.1483, 0.4578, 0.1402, 0.3943, 0.1171, 0.4226, 0.1072, 0.4191, 0.1129, 0.39, 0.4971, 0.7323, 0.4833, 0.7717, 0.4341, 0.8258, 0.4515, 0.7055, 0.09805, 0.8248, 0.1215, 0.8007, 0.137, 0.8451, 0.121, 0.8562, 0.4854, 0.6463, 0.4971, 0.7323, 0.4515, 0.7055, 0.4677, 0.6324, 0.3708, 0.6955, 0.3728, 0.6962, 0.3724, 0.6975, 0.3704, 0.6966, 0.3716, 0.6935, 0.3725, 0.6946, 0.3728, 0.6962, 0.3708, 0.6955, 0.3709, 0.6934, 0.3716, 0.6935, 0.3708, 0.6955, 0.37, 0.6941, 0.37, 0.6941, 0.3708, 0.6955, 0.3704, 0.6966, 0.3692, 0.6953, 0.107, 0.4193, 0.09937, 0.4374, 0.09893, 0.4373, 0.09419, 0.4028, 0.1339, 0.4509, 0.1001, 0.4391, 0.09993, 0.438, 0.1172, 0.4229, 0.05823, 0.4231, 0.09791, 0.4385, 0.09867, 0.4393, 0.07581, 0.4808, 0.07211, 0.413, 0.09841, 0.4377, 0.09791, 0.4385, 0.05823, 0.4231, 0.1534, 0.3692, 0.1534, 0.4049, 0.189, 0.4049, 0.189, 0.3692, 0.1534, 0.4227, 0.1534, 0.4405, 0.189, 0.4405, 0.189, 0.4227, 0.1534, 0.4405, 0.1534, 0.4762, 0.189, 0.4762, 0.189, 0.4405, 0.1534, 0.494, 0.1534, 0.5118, 0.189, 0.5118, 0.189, 0.494, 0.1534, 0.3692, 0.1534, 0.3692, 0.1534, 0.4049, 0.1534, 0.4049, 0.4731, 0.1486, 0.4731, 0.1486, 0.4731, 0.1486, 0.4731, 0.1486, 0.1356, 0.4405, 0.1356, 0.4762, 0.1534, 0.4762, 0.1534, 0.4405, 0.1534, 0.4405, 0.1534, 0.4405, 0.1534, 0.4762, 0.1534, 0.4762, 0.1534, 0.494, 0.1534, 0.494, 0.1534, 0.5118, 0.1534, 0.5118, 0.1534, 0.4227, 0.1534, 0.4227, 0.1534, 0.4405, 0.1534, 0.4405, 0.4782, 0.1486, 0.4782, 0.1587, 0.4832, 0.1587, 0.4832, 0.1486, 0.4731, 0.1587, 0.4731, 0.1587, 0.4731, 0.1486, 0.4731, 0.1486, 0.4731, 0.1385, 0.4731, 0.1385, 0.4731, 0.1283, 0.4731, 0.1283, 0.4731, 0.1638, 0.4731, 0.1638, 0.4731, 0.1587, 0.4731, 0.1587, 0.4731, 0.1689, 0.4731, 0.1689, 0.4731, 0.1638, 0.4731, 0.1638, 0.4731, 0.1486, 0.4731, 0.1587, 0.4782, 0.1587, 0.4782, 0.1486, 0.1534, 0.4049, 0.1534, 0.4049, 0.1534, 0.4227, 0.1534, 0.4227, 0.1534, 0.4762, 0.1534, 0.4762, 0.1534, 0.494, 0.1534, 0.494, 0.1177, 0.4405, 0.1177, 0.4762, 0.1356, 0.4762, 0.1356, 0.4405, 0.4832, 0.1486, 0.4832, 0.1486, 0.4782, 0.1486, 0.4782, 0.1486, 0.1534, 0.4762, 0.1534, 0.494, 0.189, 0.494, 0.189, 0.4762, 0.1534, 0.4049, 0.1534, 0.4227, 0.189, 0.4227, 0.189, 0.4049, 0.4731, 0.1486, 0.4731, 0.1486, 0.4731, 0.1435, 0.4731, 0.1435, 0.4731, 0.1689, 0.4731, 0.1689, 0.4731, 0.1638, 0.4731, 0.1638, 0.4731, 0.1638, 0.4731, 0.1638, 0.4731, 0.1587, 0.4731, 0.1587, 0.4731, 0.1385, 0.4731, 0.1385, 0.4731, 0.1283, 0.4731, 0.1283, 0.4731, 0.1587, 0.4731, 0.1587, 0.4731, 0.1486, 0.4731, 0.1486, 0.4731, 0.1435, 0.4731, 0.1435, 0.4731, 0.1385, 0.4731, 0.1385, 0.4731, 0.1435, 0.4731, 0.1435, 0.4731, 0.1385, 0.4731, 0.1385, 0.4731, 0.1486, 0.4731, 0.1486, 0.4731, 0.1435, 0.4731, 0.1435, 0.4782, 0.1486, 0.4782, 0.1486, 0.4731, 0.1486, 0.4731, 0.1486, 0.4731, 0.1486, 0.4731, 0.1486, 0.4731, 0.1435, 0.4731, 0.1435, 0.4731, 0.1385, 0.4731, 0.1385, 0.4731, 0.1385, 0.4731, 0.1385, 0.4731, 0.1435, 0.4731, 0.1435, 0.4731, 0.1385, 0.4731, 0.1385, 0.4731, 0.1435, 0.4731, 0.1435, 0.4731, 0.1385, 0.4731, 0.1385, 0.4731, 0.1385, 0.4731, 0.1385, 0.4731, 0.1385, 0.4731, 0.1385, 0.4731, 0.1486, 0.4731, 0.1486, 0.4731, 0.1435, 0.4731, 0.1435, 0.4782, 0.1486, 0.4782, 0.1486, 0.4731, 0.1486, 0.4731, 0.1486, 0.4832, 0.1486, 0.4832, 0.1486, 0.4782, 0.1486, 0.4782, 0.1486, 0.4731, 0.1486, 0.4731, 0.1486, 0.4731, 0.1486, 0.4731, 0.1486, 0.6081, 0.8318, 0.6086, 0.8042, 0.6316, 0.802, 0.644, 0.8239, 0.6477, 0.8003, 0.6328, 0.7927, 0.6377, 0.7794, 0.6626, 0.7686, 0.6525, 0.7926, 0.6375, 0.7882, 0.6396, 0.7707, 0.6496, 0.7705, 0.5979, 0.8031, 0.6071, 0.7894, 0.6195, 0.7986, 0.616, 0.8128, 0.616, 0.8128, 0.6195, 0.7986, 0.6259, 0.7928, 0.6284, 0.8001, 0.4059, 0.02919, 0.4586, 0.0002433, 0.4411, 0.05264, 0.4249, 0.06138, 0.3891, 0.04534, 0.4059, 0.02919, 0.4249, 0.06138, 0.416, 0.07013, 0.6626, 0.7686, 0.6377, 0.7794, 0.6268, 0.7432, 0.6423, 0.732, 0.644, 0.8239, 0.6316, 0.802, 0.6328, 0.7927, 0.6477, 0.8003, 0.7399, 0.9413, 0.7525, 0.9527, 0.7418, 0.9694, 0.7294, 0.9735, 0.6698, 0.8964, 0.7106, 0.876, 0.7208, 0.9066, 0.6822, 0.93, 0.7839, 0.772, 0.7672, 0.8253, 0.7587, 0.8097, 0.7685, 0.7659, 0.7126, 0.9245, 0.7052, 0.9697, 0.6813, 0.9774, 0.6793, 0.9077, 0.6713, 0.838, 0.7096, 0.835, 0.7103, 0.937, 0.6703, 0.9262, 0.6721, 0.7396, 0.71, 0.7286, 0.7096, 0.8184, 0.6702, 0.8144, 0.6498, 0.8096, 0.6434, 0.8266, 0.6363, 0.7766, 0.6485, 0.7699, 0.6902, 0.8805, 0.7044, 0.8745, 0.7076, 0.9179, 0.6964, 0.903, 0.7307, 0.9328, 0.7219, 0.9688, 0.7052, 0.9697, 0.7126, 0.9245, 0.7307, 0.9393, 0.7429, 0.9494, 0.7365, 0.9631, 0.7208, 0.944, 0.7208, 0.944, 0.7365, 0.9631, 0.7238, 0.9882, 0.6995, 0.9494, 0.6619, 0.7584, 0.6232, 0.8231, 0.6139, 0.8, 0.6305, 0.7467, 0.6564, 0.7507, 0.6564, 0.8152, 0.6251, 0.8035, 0.6254, 0.7605, 0.6254, 0.7605, 0.6251, 0.8035, 0.6097, 0.7974, 0.6115, 0.768, 0.6712, 0.7651, 0.6613, 0.8089, 0.6327, 0.7891, 0.6456, 0.7529, 0.6668, 0.879, 0.6908, 0.8798, 0.6879, 0.8973, 0.6638, 0.904, 0.7382, 0.9245, 0.7499, 0.9335, 0.7429, 0.9494, 0.7307, 0.9393, 0.6641, 0.8671, 0.6749, 0.88, 0.6776, 0.907, 0.6601, 0.9076, 0.7111, 0.8702, 0.739, 0.8747, 0.7477, 0.9285, 0.7119, 0.9308, 0.7135, 0.9264, 0.7399, 0.9413, 0.7294, 0.9735, 0.7032, 0.9769, 0.7029, 0.9266, 0.7267, 0.9354, 0.7228, 0.9458, 0.6995, 0.9422, 0.7378, 0.9392, 0.7509, 0.9425, 0.7473, 0.9565, 0.7347, 0.9508, 0.6778, 0.831, 0.6656, 0.8377, 0.6606, 0.8146, 0.6753, 0.8108, 0.6702, 0.8144, 0.7096, 0.8191, 0.7083, 0.8367, 0.6736, 0.838, 0.6456, 0.7529, 0.6327, 0.7891, 0.6171, 0.7809, 0.6283, 0.7451, 0.7267, 0.9354, 0.7378, 0.9392, 0.7347, 0.9508, 0.7228, 0.9458, 0.6261, 0.7771, 0.6251, 0.7815, 0.6236, 0.7822, 0.6206, 0.7786, 0.6256, 0.762, 0.6312, 0.7604, 0.6318, 0.761, 0.6347, 0.7657, 0.6346, 0.7673, 0.6259, 0.7673, 0.6005, 0.7522, 0.6576, 0.7423, 0.6385, 0.7647, 0.648, 0.7719, 0.6645, 0.8052, 0.6362, 0.7769, 0.6348, 0.7658, 0.632, 0.7826, 0.6265, 0.7828, 0.6251, 0.7815, 0.6261, 0.7771, 0.6334, 0.7916, 0.6336, 0.7915, 0.6338, 0.7916, 0.6338, 0.7917, 0.6334, 0.7917, 0.6251, 0.7815, 0.6249, 0.7828, 0.6245, 0.7828, 0.6236, 0.7822, 0.6585, 0.5417, 0.6584, 0.5419, 0.6583, 0.5418, 0.6584, 0.5416, 0.6168, 0.7895, 0.6249, 0.7901, 0.6276, 0.791, 0.6427, 0.8091, 0.6364, 0.7721, 0.6363, 0.7721, 0.6361, 0.7733, 0.6359, 0.7732, 0.6249, 0.7901, 0.626, 0.79, 0.6266, 0.79, 0.6276, 0.791, 0.6381, 0.7583, 0.632, 0.7826, 0.6261, 0.7771, 0.6258, 0.7655, 0.636, 0.7724, 0.6361, 0.7724, 0.6362, 0.7724, 0.6361, 0.7725, 0.621, 0.5954, 0.6305, 0.6014, 0.5466, 0.7122, 0.6305, 0.6014, 0.6484, 0.6005, 0.725, 0.6772, 0.5466, 0.7122, 0.621, 0.5954, 0.6198, 0.5602, 0.6444, 0.5702, 0.6315, 0.5881, 0.6315, 0.5881, 0.6305, 0.6014, 0.621, 0.5954, 0.6427, 0.8091, 0.6276, 0.791, 0.6279, 0.7898, 0.6335, 0.7896, 0.6368, 0.7716, 0.6576, 0.7423, 0.646, 0.7682, 0.637, 0.7719, 0.6367, 0.7794, 0.6376, 0.7805, 0.6376, 0.7808, 0.635, 0.7806, 0.6276, 0.791, 0.6266, 0.79, 0.6267, 0.7898, 0.6279, 0.7898, 0.6333, 0.7709, 0.628, 0.7725, 0.6259, 0.7673, 0.6346, 0.7673, 0.6265, 0.7828, 0.6252, 0.7828, 0.6249, 0.7828, 0.6251, 0.7815, 0.6336, 0.7734, 0.6309, 0.776, 0.628, 0.7725, 0.6333, 0.7709, 0.6589, 0.5415, 0.6588, 0.5418, 0.6585, 0.5417, 0.6587, 0.5415, 0.6356, 0.7726, 0.6336, 0.7734, 0.6333, 0.7709, 0.6357, 0.7719, 0.6219, 0.7564, 0.6381, 0.7583, 0.6258, 0.7655, 0.6212, 0.7585, 0.6258, 0.7655, 0.6261, 0.7771, 0.6206, 0.7786, 0.6197, 0.7666, 0.6362, 0.7721, 0.6362, 0.7722, 0.6362, 0.7723, 0.6361, 0.7722, 0.6363, 0.7723, 0.6362, 0.7723, 0.6362, 0.7723, 0.6362, 0.7722, 0.6363, 0.7727, 0.6363, 0.7725, 0.6363, 0.7724, 0.6365, 0.7725, 0.6362, 0.7721, 0.6361, 0.7722, 0.6369, 0.7729, 0.6364, 0.7733, 0.6363, 0.7727, 0.6365, 0.7725, 0.6357, 0.7719, 0.6361, 0.7714, 0.6256, 0.762, 0.5987, 0.7319, 0.6279, 0.7493, 0.6304, 0.7553, 0.5466, 0.7122, 0.5469, 0.4788, 0.6198, 0.5602, 0.621, 0.5954, 0.6576, 0.7423, 0.6576, 0.8158, 0.6433, 0.7869, 0.646, 0.7682, 0.636, 0.7724, 0.6361, 0.7725, 0.637, 0.7719, 0.6371, 0.7723, 0.6364, 0.7733, 0.6364, 0.7755, 0.6356, 0.7754, 0.6361, 0.7733, 0.6364, 0.7721, 0.6363, 0.7723, 0.6363, 0.7723, 0.6363, 0.7721, 0.6363, 0.7723, 0.6363, 0.7723, 0.6362, 0.7723, 0.6363, 0.7723, 0.634, 0.7753, 0.6317, 0.7815, 0.6309, 0.776, 0.6336, 0.7734, 0.6356, 0.7754, 0.635, 0.7806, 0.6318, 0.7816, 0.634, 0.7753, 0.6364, 0.7755, 0.6367, 0.7794, 0.635, 0.7806, 0.6356, 0.7754, 0.6376, 0.7805, 0.6379, 0.7807, 0.6379, 0.7808, 0.6376, 0.7808, 0.6318, 0.761, 0.6312, 0.7604, 0.6314, 0.7598, 0.6318, 0.7603, 0.628, 0.7725, 0.6289, 0.7764, 0.6287, 0.7769, 0.6238, 0.7783, 0.6317, 0.7815, 0.6292, 0.7774, 0.6292, 0.7768, 0.6309, 0.776, 0.6309, 0.776, 0.6292, 0.7768, 0.6289, 0.7764, 0.628, 0.7725])
me_cube.materials.append(mat_material)
me_cube.use_remesh_preserve_volume = False
me_cube.use_remesh_preserve_attributes = False
me_cube.use_mirror_vertex_groups = False
me_cube.update()

# ---- objects
ob_cube = bpy.data.objects.new('Cube', me_cube)
ob_light = bpy.data.objects.new('Light', light_light)
ob_camera = bpy.data.objects.new('Camera', cam_camera)
ob_empty = bpy.data.objects.new('Empty', None)

# ---- transforms, parenting, visibility, modifiers, constraints
ob_cube.location = (0.0, 0.0, 1.8)
ob_cube.lock_rotations_4d = False
ob_cube.empty_display_type = 'ARROWS'
ob_cube.lineart.crease_threshold = 0.0
ob_light.location = (4.076, 1.005, 5.904)
ob_light.rotation_euler = (0.6503, 0.05522, 1.866)
ob_light.lock_rotations_4d = False
ob_light.empty_display_type = 'ARROWS'
ob_light.color = (0.0, 0.0, 0.0, 0.0)
ob_light.lineart.crease_threshold = 0.0
ob_camera.location = (7.359, -6.926, 4.958)
ob_camera.rotation_euler = (1.109, 0.0, 0.8149)
ob_camera.lock_rotations_4d = False
ob_camera.empty_display_type = 'ARROWS'
ob_camera.color = (0.0, 0.0, 0.0, 0.0)
ob_camera.display_type = 'WIRE'
ob_camera.lineart.crease_threshold = 0.0
ob_empty.location = (-2.803, 1.574e-07, -1.172)
ob_empty.rotation_euler = (1.571, -0.0, -0.0)
ob_empty.empty_display_type = 'IMAGE'
ob_empty.empty_display_size = 9.0
ob_empty.empty_image_offset = (-0.4117, -0.2778)
ob_empty.empty_image_depth = 'BACK'
ob_empty.show_empty_image_perspective = False
ob_empty.empty_image_side = 'FRONT'

# ---- collection membership
col_collection.objects.link(ob_cube)
col_collection.objects.link(ob_light)
col_collection.objects.link(ob_camera)
col_collection.objects.link(ob_empty)

# ---- scene / render settings (as saved in the file)
scene.camera = ob_camera
scene.frame_start = 1; scene.frame_end = 250; scene.frame_set(1)
scene.render.engine = 'BLENDER_EEVEE_NEXT'
scene.cycles.sampling_pattern = 'TABULATED_SOBOL'
scene.cycles.use_light_tree = False
scene.view_settings.view_transform = 'Filmic'
bpy.context.view_layer.update()

